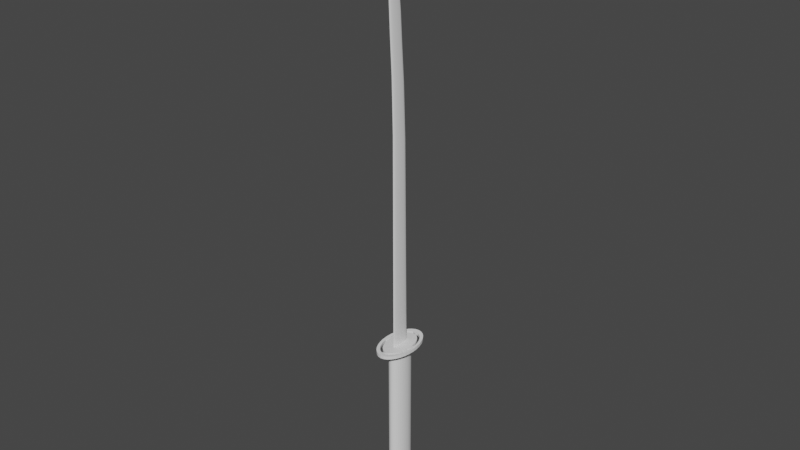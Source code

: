 # Source: Katana.blend  (saved by Blender 2.80.75; exported with 4.5.12 LTS)
import bpy
from mathutils import Matrix  # noqa: F401  (used for matrix-valued properties, if any)

bpy.ops.wm.read_factory_settings(use_empty=True)
scene = bpy.context.scene
scene.name = 'Scene'

# ---- collections
col_collection = bpy.data.collections.new('Collection'); scene.collection.children.link(col_collection)

# ---- world
world_world = bpy.data.worlds.new('World'); scene.world = world_world
world_world.use_nodes = True; world_world.node_tree.nodes.clear()
_N = world_world.node_tree.nodes; _L = world_world.node_tree.links
n0 = _N.new('ShaderNodeOutputWorld'); n0.name = 'World Output'; n0.location = (300, 300)
n1 = _N.new('ShaderNodeBackground'); n1.name = 'Background'; n1.location = (10, 300)
n1.inputs[0].default_value = (0.05088, 0.05088, 0.05088, 1.0)
_L.new(n1.outputs[0], n0.inputs[0])
n0.is_active_output = True
world_world.color = (0.05088, 0.05088, 0.05088)
world_world.use_sun_shadow = False
world_world.sun_shadow_jitter_overblur = 0.0

# ---- meshes
me_x = bpy.data.meshes.new('Цилиндр')
me_x.from_pydata([(0.0, 1.0, -1.0), (0.0, 1.0, 11.63), (0.1951, 0.9808, -1.0), (0.1951, 0.9808, 11.63), (0.3827, 0.9239, -1.0), (0.3827, 0.9239, 11.63), (0.5556, 0.8315, -1.0), (0.5556, 0.8315, 11.63), (0.7071, 0.7071, -1.0), (0.7071, 0.7071, 11.63), (0.8315, 0.5556, -1.0), (0.8315, 0.5556, 11.63), (0.9239, 0.3827, -1.0), (0.9239, 0.3827, 11.63), (0.9808, 0.1951, -1.0), (0.9808, 0.1951, 11.63), (1.0, 7.55e-08, -1.0), (1.0, 7.55e-08, 11.63), (0.9808, -0.1951, -1.0), (0.9808, -0.1951, 11.63), (0.9239, -0.3827, -1.0), (0.9239, -0.3827, 11.63), (0.8315, -0.5556, -1.0), (0.8315, -0.5556, 11.63), (0.7071, -0.7071, -1.0), (0.7071, -0.7071, 11.63), (0.5556, -0.8315, -1.0), (0.5556, -0.8315, 11.63), (0.3827, -0.9239, -1.0), (0.3827, -0.9239, 11.63), (0.1951, -0.9808, -1.0), (0.1951, -0.9808, 11.63), (-3.258e-07, -1.0, -1.0), (-3.258e-07, -1.0, 11.63), (-0.1951, -0.9808, -1.0), (-0.1951, -0.9808, 11.63), (-0.3827, -0.9239, -1.0), (-0.3827, -0.9239, 11.63), (-0.5556, -0.8315, -1.0), (-0.5556, -0.8315, 11.63), (-0.7071, -0.7071, -1.0), (-0.7071, -0.7071, 11.63), (-0.8315, -0.5556, -1.0), (-0.8315, -0.5556, 11.63), (-0.9239, -0.3827, -1.0), (-0.9239, -0.3827, 11.63), (-0.9808, -0.1951, -1.0), (-0.9808, -0.1951, 11.63), (-1.0, 9.656e-07, -1.0), (-1.0, 9.656e-07, 11.63), (-0.9808, 0.1951, -1.0), (-0.9808, 0.1951, 11.63), (-0.9239, 0.3827, -1.0), (-0.9239, 0.3827, 11.63), (-0.8315, 0.5556, -1.0), (-0.8315, 0.5556, 11.63), (-0.7071, 0.7071, -1.0), (-0.7071, 0.7071, 11.63), (-0.5556, 0.8315, -1.0), (-0.5556, 0.8315, 11.63), (-0.3827, 0.9239, -1.0), (-0.3827, 0.9239, 11.63), (-0.1951, 0.9808, -1.0), (-0.1951, 0.9808, 11.63), (4.011e-08, 1.0, -1.242), (0.1951, 0.9808, -1.242), (0.3827, 0.9239, -1.242), (0.5556, 0.8315, -1.242), (0.7071, 0.7071, -1.242), (0.8315, 0.5556, -1.242), (0.9239, 0.3827, -1.242), (0.9808, 0.1951, -1.242), (1.0, 7.55e-08, -1.242), (0.9808, -0.1951, -1.242), (0.9239, -0.3827, -1.242), (0.8315, -0.5556, -1.242), (0.7071, -0.7071, -1.242), (0.5556, -0.8315, -1.242), (0.3827, -0.9239, -1.242), (0.1951, -0.9808, -1.242), (-2.857e-07, -1.0, -1.242), (-0.1951, -0.9808, -1.242), (-0.3827, -0.9239, -1.242), (-0.5556, -0.8315, -1.242), (-0.7071, -0.7071, -1.242), (-0.8315, -0.5556, -1.242), (-0.9239, -0.3827, -1.242), (-0.9808, -0.1951, -1.242), (-1.0, 9.656e-07, -1.242), (-0.9808, 0.1951, -1.242), (-0.9239, 0.3827, -1.242), (-0.8315, 0.5556, -1.242), (-0.7071, 0.7071, -1.242), (-0.5556, 0.8315, -1.242), (-0.3827, 0.9239, -1.242), (-0.1951, 0.9808, -1.242), (0.0, 1.0, -1.0), (0.1951, 0.9808, -1.0), (0.3827, 0.9239, -1.0), (0.5556, 0.8315, -1.0), (0.7071, 0.7071, -1.0), (0.8315, 0.5556, -1.0), (0.9239, 0.3827, -1.0), (0.9808, 0.1951, -1.0), (1.0, 7.55e-08, -1.0), (0.9808, -0.1951, -1.0), (0.9239, -0.3827, -1.0), (0.8315, -0.5556, -1.0), (0.7071, -0.7071, -1.0), (0.5556, -0.8315, -1.0), (0.3827, -0.9239, -1.0), (0.1951, -0.9808, -1.0), (-3.258e-07, -1.0, -1.0), (-0.1951, -0.9808, -1.0), (-0.3827, -0.9239, -1.0), (-0.5556, -0.8315, -1.0), (-0.7071, -0.7071, -1.0), (-0.8315, -0.5556, -1.0), (-0.9239, -0.3827, -1.0), (-0.9808, -0.1951, -1.0), (-1.0, 9.656e-07, -1.0), (-0.9808, 0.1951, -1.0), (-0.9239, 0.3827, -1.0), (-0.8315, 0.5556, -1.0), (-0.7071, 0.7071, -1.0), (-0.5556, 0.8315, -1.0), (-0.3827, 0.9239, -1.0), (-0.1951, 0.9808, -1.0), (4.011e-08, 1.0, -1.242), (0.1951, 0.9808, -1.242), (0.3827, 0.9239, -1.242), (0.5556, 0.8315, -1.242), (0.7071, 0.7071, -1.242), (0.8315, 0.5556, -1.242), (0.9239, 0.3827, -1.242), (0.9808, 0.1951, -1.242), (1.0, 7.55e-08, -1.242), (0.9808, -0.1951, -1.242), (0.9239, -0.3827, -1.242), (0.8315, -0.5556, -1.242), (0.7071, -0.7071, -1.242), (0.5556, -0.8315, -1.242), (0.3827, -0.9239, -1.242), (0.1951, -0.9808, -1.242), (-2.857e-07, -1.0, -1.242), (-0.1951, -0.9808, -1.242), (-0.3827, -0.9239, -1.242), (-0.5556, -0.8315, -1.242), (-0.7071, -0.7071, -1.242), (-0.8315, -0.5556, -1.242), (-0.9239, -0.3827, -1.242), (-0.9808, -0.1951, -1.242), (-1.0, 9.656e-07, -1.242), (-0.9808, 0.1951, -1.242), (-0.9239, 0.3827, -1.242), (-0.8315, 0.5556, -1.242), (-0.7071, 0.7071, -1.242), (-0.5556, 0.8315, -1.242), (-0.3827, 0.9239, -1.242), (-0.1951, 0.9808, -1.242), (0.1951, 0.9808, 11.81), (1.977e-08, 1.0, 11.81), (0.3827, 0.9239, 11.81), (0.5556, 0.8315, 11.81), (0.7071, 0.7071, 11.81), (0.8315, 0.5556, 11.81), (0.9239, 0.3827, 11.81), (0.9808, 0.1951, 11.81), (1.0, 7.55e-08, 11.81), (0.9808, -0.1951, 11.81), (0.9239, -0.3827, 11.81), (0.8315, -0.5556, 11.81), (0.7071, -0.7071, 11.81), (0.5556, -0.8315, 11.81), (0.3827, -0.9239, 11.81), (0.1951, -0.9808, 11.81), (-3.061e-07, -1.0, 11.81), (-0.1951, -0.9808, 11.81), (-0.3827, -0.9239, 11.81), (-0.5556, -0.8315, 11.81), (-0.7071, -0.7071, 11.81), (-0.8315, -0.5556, 11.81), (-0.9239, -0.3827, 11.81), (-0.9808, -0.1951, 11.81), (-1.0, 9.656e-07, 11.81), (-0.9808, 0.1951, 11.81), (-0.9239, 0.3827, 11.81), (-0.8315, 0.5556, 11.81), (-0.7071, 0.7071, 11.81), (-0.5556, 0.8315, 11.81), (-0.3827, 0.9239, 11.81), (-0.1951, 0.9808, 11.81), (0.2955, 1.486, 11.63), (-3.955e-08, 1.515, 11.63), (0.5797, 1.4, 11.63), (0.8416, 1.26, 11.63), (1.071, 1.071, 11.63), (1.26, 0.8416, 11.63), (1.4, 0.5797, 11.63), (1.486, 0.2955, 11.63), (1.515, -5.039e-08, 11.63), (1.486, -0.2955, 11.63), (1.4, -0.5797, 11.63), (1.26, -0.8416, 11.63), (1.071, -1.071, 11.63), (0.8416, -1.26, 11.63), (0.5797, -1.4, 11.63), (0.2955, -1.486, 11.63), (-5.331e-07, -1.515, 11.63), (-0.2955, -1.486, 11.63), (-0.5797, -1.4, 11.63), (-0.8416, -1.26, 11.63), (-1.071, -1.071, 11.63), (-1.26, -0.8416, 11.63), (-1.4, -0.5797, 11.63), (-1.486, -0.2955, 11.63), (-1.515, 1.298e-06, 11.63), (-1.486, 0.2955, 11.63), (-1.4, 0.5797, 11.63), (-1.26, 0.8416, 11.63), (-1.071, 1.071, 11.63), (-0.8416, 1.26, 11.63), (-0.5797, 1.4, 11.63), (-0.2955, 1.486, 11.63), (-7.188e-09, 1.08, -0.9903), (0.2108, 1.06, -0.9903), (0.4134, 0.9982, -0.9903), (0.6002, 0.8983, -0.9903), (0.764, 0.764, -0.9903), (0.8983, 0.6002, -0.9903), (0.9982, 0.4134, -0.9903), (1.06, 0.2108, -0.9903), (1.08, 5.671e-08, -0.9903), (1.06, -0.2108, -0.9903), (0.9982, -0.4134, -0.9903), (0.8983, -0.6002, -0.9903), (0.764, -0.764, -0.9903), (0.6002, -0.8983, -0.9903), (0.4134, -0.9982, -0.9903), (0.2108, -1.06, -0.9903), (-3.592e-07, -1.08, -0.9903), (-0.2108, -1.06, -0.9903), (-0.4134, -0.9982, -0.9903), (-0.6002, -0.8983, -0.9903), (-0.764, -0.764, -0.9903), (-0.8983, -0.6002, -0.9903), (-0.9982, -0.4134, -0.9903), (-1.06, -0.2108, -0.9903), (-1.08, 1.018e-06, -0.9903), (-1.06, 0.2108, -0.9903), (-0.9982, 0.4134, -0.9903), (-0.8983, 0.6002, -0.9903), (-0.764, 0.764, -0.9903), (-0.6002, 0.8983, -0.9903), (-0.4134, 0.9982, -0.9903), (-0.2108, 1.06, -0.9903), (3.615e-08, 1.08, -1.251), (0.2108, 1.06, -1.251), (0.4134, 0.9982, -1.251), (0.6002, 0.8983, -1.251), (0.764, 0.764, -1.251), (0.8983, 0.6002, -1.251), (0.9982, 0.4134, -1.251), (1.06, 0.2108, -1.251), (1.08, 5.671e-08, -1.251), (1.06, -0.2108, -1.251), (0.9982, -0.4134, -1.251), (0.8983, -0.6002, -1.251), (0.764, -0.764, -1.251), (0.6002, -0.8983, -1.251), (0.4134, -0.9982, -1.251), (0.2108, -1.06, -1.251), (-3.159e-07, -1.08, -1.251), (-0.2108, -1.06, -1.251), (-0.4134, -0.9982, -1.251), (-0.6002, -0.8983, -1.251), (-0.764, -0.764, -1.251), (-0.8983, -0.6002, -1.251), (-0.9982, -0.4134, -1.251), (-1.06, -0.2108, -1.251), (-1.08, 1.018e-06, -1.251), (-1.06, 0.2108, -1.251), (-0.9982, 0.4134, -1.251), (-0.8983, 0.6002, -1.251), (-0.764, 0.764, -1.251), (-0.6002, 0.8983, -1.251), (-0.4134, 0.9982, -1.251), (-0.2108, 1.06, -1.251), (0.2955, 1.486, 11.81), (-9.596e-09, 1.515, 11.81), (0.5797, 1.4, 11.81), (0.8416, 1.26, 11.81), (1.071, 1.071, 11.81), (1.26, 0.8416, 11.81), (1.4, 0.5797, 11.81), (1.486, 0.2955, 11.81), (1.515, -5.039e-08, 11.81), (1.486, -0.2955, 11.81), (1.4, -0.5797, 11.81), (1.26, -0.8416, 11.81), (1.071, -1.071, 11.81), (0.8416, -1.26, 11.81), (0.5797, -1.4, 11.81), (0.2955, -1.486, 11.81), (-5.032e-07, -1.515, 11.81), (-0.2955, -1.486, 11.81), (-0.5797, -1.4, 11.81), (-0.8416, -1.26, 11.81), (-1.071, -1.071, 11.81), (-1.26, -0.8416, 11.81), (-1.4, -0.5797, 11.81), (-1.486, -0.2955, 11.81), (-1.515, 1.298e-06, 11.81), (-1.486, 0.2955, 11.81), (-1.4, 0.5797, 11.81), (-1.26, 0.8416, 11.81), (-1.071, 1.071, 11.81), (-0.8416, 1.26, 11.81), (-0.5797, 1.4, 11.81), (-0.2955, 1.486, 11.81), (0.3397, 1.708, 11.62), (-6.051e-08, 1.741, 11.62), (0.6664, 1.609, 11.62), (0.9675, 1.448, 11.62), (1.231, 1.231, 11.62), (1.448, 0.9675, 11.62), (1.609, 0.6664, 11.62), (1.708, 0.3397, 11.62), (1.741, -9.444e-08, 11.62), (1.708, -0.3397, 11.62), (1.609, -0.6664, 11.62), (1.448, -0.9675, 11.62), (1.231, -1.231, 11.62), (0.9675, -1.448, 11.62), (0.6664, -1.609, 11.62), (0.3397, -1.708, 11.62), (-6.279e-07, -1.741, 11.62), (-0.3397, -1.708, 11.62), (-0.6664, -1.609, 11.62), (-0.9675, -1.448, 11.62), (-1.231, -1.231, 11.62), (-1.448, -0.9675, 11.62), (-1.609, -0.6664, 11.62), (-1.708, -0.3397, 11.62), (-1.741, 1.456e-06, 11.62), (-1.708, 0.3397, 11.62), (-1.609, 0.6664, 11.62), (-1.448, 0.9675, 11.62), (-1.231, 1.231, 11.62), (-0.9675, 1.448, 11.62), (-0.6664, 1.609, 11.62), (-0.3397, 1.708, 11.62), (0.3397, 1.708, 11.82), (-2.608e-08, 1.741, 11.82), (0.6664, 1.609, 11.82), (0.9675, 1.448, 11.82), (1.231, 1.231, 11.82), (1.448, 0.9675, 11.82), (1.609, 0.6664, 11.82), (1.708, 0.3397, 11.82), (1.741, -9.444e-08, 11.82), (1.708, -0.3397, 11.82), (1.609, -0.6664, 11.82), (1.448, -0.9675, 11.82), (1.231, -1.231, 11.82), (0.9675, -1.448, 11.82), (0.6664, -1.609, 11.82), (0.3397, -1.708, 11.82), (-5.935e-07, -1.741, 11.82), (-0.3397, -1.708, 11.82), (-0.6664, -1.609, 11.82), (-0.9675, -1.448, 11.82), (-1.231, -1.231, 11.82), (-1.448, -0.9675, 11.82), (-1.609, -0.6664, 11.82), (-1.708, -0.3397, 11.82), (-1.741, 1.456e-06, 11.82), (-1.708, 0.3397, 11.82), (-1.609, 0.6664, 11.82), (-1.448, 0.9675, 11.82), (-1.231, 1.231, 11.82), (-0.9675, 1.448, 11.82), (-0.6664, 1.609, 11.82), (-0.3397, 1.708, 11.82), (0.4005, 2.014, 11.6), (-9e-08, 2.053, 11.6), (0.7857, 1.897, 11.6), (1.141, 1.707, 11.6), (1.452, 1.452, 11.6), (1.707, 1.141, 11.6), (1.897, 0.7857, 11.6), (2.014, 0.4005, 11.6), (2.053, -1.823e-07, 11.6), (2.014, -0.4005, 11.6), (1.897, -0.7857, 11.6), (1.707, -1.141, 11.6), (1.452, -1.452, 11.6), (1.141, -1.707, 11.6), (0.7857, -1.897, 11.6), (0.4005, -2.014, 11.6), (-7.59e-07, -2.053, 11.6), (-0.4005, -2.014, 11.6), (-0.7857, -1.897, 11.6), (-1.141, -1.707, 11.6), (-1.452, -1.452, 11.6), (-1.707, -1.141, 11.6), (-1.897, -0.7857, 11.6), (-2.014, -0.4005, 11.6), (-2.053, 1.645e-06, 11.6), (-2.014, 0.4005, 11.6), (-1.897, 0.7857, 11.6), (-1.707, 1.141, 11.6), (-1.452, 1.452, 11.6), (-1.141, 1.707, 11.6), (-0.7856, 1.897, 11.6), (-0.4005, 2.014, 11.6), (0.4005, 2.014, 11.84), (-4.941e-08, 2.053, 11.84), (0.7857, 1.897, 11.84), (1.141, 1.707, 11.84), (1.452, 1.452, 11.84), (1.707, 1.141, 11.84), (1.897, 0.7857, 11.84), (2.014, 0.4005, 11.84), (2.053, -1.823e-07, 11.84), (2.014, -0.4005, 11.84), (1.897, -0.7857, 11.84), (1.707, -1.141, 11.84), (1.452, -1.452, 11.84), (1.141, -1.707, 11.84), (0.7857, -1.897, 11.84), (0.4005, -2.014, 11.84), (-7.184e-07, -2.053, 11.84), (-0.4005, -2.014, 11.84), (-0.7857, -1.897, 11.84), (-1.141, -1.707, 11.84), (-1.452, -1.452, 11.84), (-1.707, -1.141, 11.84), (-1.897, -0.7857, 11.84), (-2.014, -0.4005, 11.84), (-2.053, 1.645e-06, 11.84), (-2.014, 0.4005, 11.84), (-1.897, 0.7857, 11.84), (-1.707, 1.141, 11.84), (-1.452, 1.452, 11.84), (-1.141, 1.707, 11.84), (-0.7856, 1.897, 11.84), (-0.4005, 2.014, 11.84), (0.03466, 0.6759, 11.81), (1.225e-07, 0.6891, 11.81), (0.06799, 0.6367, 11.81), (0.0987, 0.573, 11.81), (0.1256, 0.4873, 11.81), (0.1477, 0.3829, 11.81), (0.1641, 0.2637, 11.81), (0.1742, 0.1344, 11.81), (0.1777, 1.441e-07, 11.81), (0.1742, -0.1344, 11.81), (0.1641, -0.2637, 11.81), (0.1477, -0.3829, 11.81), (0.1256, -0.4873, 11.81), (0.0987, -0.573, 11.81), (0.06799, -0.6367, 11.81), (0.03466, -0.6759, 11.81), (6.458e-08, -0.6891, 11.81), (-0.03466, -0.6759, 11.81), (-0.06799, -0.6367, 11.81), (-0.0987, -0.573, 11.81), (-0.1256, -0.4873, 11.81), (-0.1477, -0.3829, 11.81), (-0.1641, -0.2637, 11.81), (-0.1742, -0.1344, 11.81), (-0.1777, 7.575e-07, 11.81), (-0.1742, 0.1344, 11.81), (-0.1641, 0.2637, 11.81), (-0.1477, 0.3829, 11.81), (-0.1256, 0.4873, 11.81), (-0.0987, 0.573, 11.81), (-0.06799, 0.6367, 11.81), (-0.03466, 0.6759, 11.81), (0.03466, 0.6759, 11.81), (1.225e-07, 0.6891, 11.81), (0.06799, 0.6367, 11.81), (0.0987, 0.573, 11.81), (0.1256, 0.4873, 11.81), (0.1477, 0.3829, 11.81), (0.1641, 0.2637, 11.81), (0.1742, 0.1344, 11.81), (0.1777, 1.441e-07, 11.81), (0.1742, -0.1344, 11.81), (0.1641, -0.2637, 11.81), (0.1477, -0.3829, 11.81), (0.1256, -0.4873, 11.81), (0.0987, -0.573, 11.81), (0.06799, -0.6367, 11.81), (0.03466, -0.6759, 11.81), (6.458e-08, -0.6891, 11.81), (-0.03466, -0.6759, 11.81), (-0.06799, -0.6367, 11.81), (-0.0987, -0.573, 11.81), (-0.1256, -0.4873, 11.81), (-0.1477, -0.3829, 11.81), (-0.1641, -0.2637, 11.81), (-0.1742, -0.1344, 11.81), (-0.1777, 7.575e-07, 11.81), (-0.1742, 0.1344, 11.81), (-0.1641, 0.2637, 11.81), (-0.1477, 0.3829, 11.81), (-0.1256, 0.4873, 11.81), (-0.0987, 0.573, 11.81), (-0.06799, 0.6367, 11.81), (-0.03466, 0.6759, 11.81), (0.03488, -0.6219, 41.88), (0.0002245, -0.617, 41.87), (0.06821, -0.6364, 41.98), (0.09893, -0.6599, 42.04), (0.1258, -0.6915, 42.12), (0.1479, -0.7301, 42.21), (0.1644, -0.8346, 42.42), (0.1745, -0.9353, 42.55), (0.1779, -1.04, 42.63), (0.1745, -1.145, 42.72), (0.1644, -1.245, 42.8), (0.1479, -1.338, 42.87), (0.1258, -1.419, 42.94), (0.09893, -1.486, 42.99), (0.06821, -1.536, 43.03), (0.03488, -1.566, 43.06), (0.0002244, -1.629, 43.11), (-0.03444, -1.566, 43.06), (-0.06776, -1.536, 43.03), (-0.09848, -1.486, 42.99), (-0.1254, -1.419, 42.94), (-0.1475, -1.338, 42.87), (-0.1639, -1.245, 42.8), (-0.174, -1.145, 42.72), (-0.1774, -1.04, 42.63), (-0.174, -0.9353, 42.55), (-0.1639, -0.8346, 42.42), (-0.1475, -0.7301, 42.21), (-0.1254, -0.6915, 42.12), (-0.09848, -0.6599, 42.04), (-0.06776, -0.6364, 41.98), (-0.03443, -0.6219, 41.88), (-0.03455, -0.6504, 27.43), (-0.06787, -0.6155, 27.42), (0.1257, 0.3685, 26.96), (0.1478, 0.297, 27.01), (-0.03455, 0.4976, 26.84), (0.0001123, 0.5067, 26.84), (-0.09859, -0.5589, 27.4), (0.1642, 0.1852, 27.12), (-0.1255, -0.4827, 27.37), (0.1744, 0.07024, 27.18), (-0.1476, -0.3898, 27.34), (0.1778, -0.04932, 27.22), (-0.164, -0.2838, 27.3), (0.1744, -0.1689, 27.26), (-0.1741, -0.1689, 27.26), (0.1642, -0.2838, 27.3), (-0.1775, -0.04932, 27.22), (0.1478, -0.3898, 27.34), (-0.1741, 0.07024, 27.18), (0.1257, -0.4827, 27.37), (-0.164, 0.1852, 27.12), (0.09881, -0.5589, 27.4), (-0.1476, 0.297, 27.01), (0.0681, -0.6155, 27.42), (0.03477, 0.4976, 26.84), (-0.1255, 0.3685, 26.96), (0.03477, -0.6504, 27.43), (0.0681, 0.4708, 26.89), (-0.09859, 0.4272, 26.92), (0.0001122, -0.6883, 27.46), (0.09881, 0.4272, 26.92), (-0.06787, 0.4708, 26.89), (-0.03452, -0.7424, 31.31), (0.1258, 0.2407, 30.73), (-0.03452, 0.3551, 30.58), (-0.06785, -0.7086, 31.3), (0.1479, 0.1774, 30.79), (0.0001402, 0.3631, 30.57), (-0.09856, -0.6537, 31.27), (0.1643, 0.0674, 30.92), (-0.1255, -0.5798, 31.24), (0.1744, -0.04402, 31.0), (-0.1476, -0.4898, 31.2), (0.1778, -0.1599, 31.05), (-0.164, -0.3872, 31.15), (0.1744, -0.2757, 31.1), (-0.1741, -0.2757, 31.1), (0.1643, -0.3872, 31.15), (-0.1775, -0.1599, 31.05), (0.1479, -0.4898, 31.2), (-0.1741, -0.04401, 31.0), (0.1258, -0.5798, 31.24), (-0.164, 0.0674, 30.92), (0.09884, -0.6537, 31.27), (-0.1476, 0.1774, 30.79), (0.06813, -0.7086, 31.3), (0.0348, 0.3551, 30.58), (-0.1255, 0.2407, 30.73), (0.0348, -0.7424, 31.31), (0.06813, 0.3313, 30.64), (-0.09856, 0.2927, 30.68), (0.0001401, -0.7864, 31.34), (0.09884, 0.2927, 30.68), (-0.06785, 0.3313, 30.64), (-0.0345, -0.8818, 33.91), (0.1258, 0.07736, 33.24), (-0.0345, 0.1818, 33.07), (-0.06783, -0.8487, 33.89), (0.1479, 0.01952, 33.31), (0.0001588, 0.1892, 33.07), (-0.09854, -0.795, 33.86), (0.1643, -0.08929, 33.46), (-0.1255, -0.7227, 33.82), (0.1744, -0.1983, 33.55), (-0.1476, -0.6346, 33.78), (0.1778, -0.3117, 33.61), (-0.164, -0.5342, 33.72), (0.1744, -0.4251, 33.67), (-0.1741, -0.4251, 33.67), (0.1643, -0.5342, 33.72), (-0.1775, -0.3117, 33.61), (0.1479, -0.6346, 33.78), (-0.1741, -0.1983, 33.55), (0.1258, -0.7227, 33.82), (-0.164, -0.08929, 33.46), (0.09886, -0.795, 33.86), (-0.1476, 0.01952, 33.31), (0.06815, -0.8487, 33.89), (0.03482, 0.1818, 33.07), (-0.1255, 0.07736, 33.24), (0.03482, -0.8818, 33.91), (0.06815, 0.1601, 33.14), (-0.09854, 0.1248, 33.19), (0.0001587, -0.9299, 33.94), (0.09886, 0.1248, 33.19), (-0.06783, 0.1601, 33.14), (-0.03449, -0.9794, 36.02), (0.1258, -0.03968, 35.29), (-0.03449, 0.05675, 35.1), (-0.06781, -0.9469, 36.0), (0.1479, -0.09308, 35.36), (0.0001739, 0.06352, 35.1), (-0.09853, -0.8941, 35.97), (0.1643, -0.2009, 35.53), (-0.1254, -0.8231, 35.93), (0.1744, -0.308, 35.62), (-0.1475, -0.7366, 35.88), (0.1778, -0.4194, 35.69), (-0.164, -0.6379, 35.82), (0.1744, -0.5308, 35.75), (-0.1741, -0.5308, 35.75), (0.1643, -0.6379, 35.82), (-0.1775, -0.4194, 35.69), (0.1479, -0.7366, 35.88), (-0.1741, -0.308, 35.62), (0.1258, -0.8231, 35.93), (-0.164, -0.2009, 35.53), (0.09888, -0.8941, 35.97), (-0.1475, -0.09308, 35.36), (0.06816, -0.9469, 36.0), (0.03483, 0.05675, 35.1), (-0.1254, -0.03968, 35.29), (0.03483, -0.9794, 36.02), (0.06816, 0.0367, 35.18), (-0.09853, 0.004139, 35.23), (0.0001739, -1.031, 36.06), (0.09888, 0.004138, 35.23), (-0.06781, 0.0367, 35.18)], [], [(0, 1, 3, 2), (2, 3, 5, 4), (4, 5, 7, 6), (6, 7, 9, 8), (8, 9, 11, 10), (10, 11, 13, 12), (12, 13, 15, 14), (14, 15, 17, 16), (16, 17, 19, 18), (18, 19, 21, 20), (20, 21, 23, 22), (22, 23, 25, 24), (24, 25, 27, 26), (26, 27, 29, 28), (28, 29, 31, 30), (30, 31, 33, 32), (32, 33, 35, 34), (34, 35, 37, 36), (36, 37, 39, 38), (38, 39, 41, 40), (40, 41, 43, 42), (42, 43, 45, 44), (44, 45, 47, 46), (46, 47, 49, 48), (48, 49, 51, 50), (50, 51, 53, 52), (52, 53, 55, 54), (54, 55, 57, 56), (56, 57, 59, 58), (58, 59, 61, 60), (178, 179, 307, 306), (60, 61, 63, 62), (62, 63, 1, 0), (44, 46, 119, 118), (64, 65, 66, 67, 68, 69, 70, 71, 72, 73, 74, 75, 76, 77, 78, 79, 80, 81, 82, 83, 84, 85, 86, 87, 88, 89, 90, 91, 92, 93, 94, 95), (88, 87, 151, 152), (26, 28, 110, 109), (87, 86, 150, 151), (8, 10, 101, 100), (60, 62, 127, 126), (86, 85, 149, 150), (42, 44, 118, 117), (85, 84, 148, 149), (24, 26, 109, 108), (84, 83, 147, 148), (6, 8, 100, 99), (58, 60, 126, 125), (83, 82, 146, 147), (40, 42, 117, 116), (82, 81, 145, 146), (22, 24, 108, 107), (81, 80, 144, 145), (4, 6, 99, 98), (56, 58, 125, 124), (80, 79, 143, 144), (38, 40, 116, 115), (79, 78, 142, 143), (20, 22, 107, 106), (78, 77, 141, 142), (2, 4, 98, 97), (54, 56, 124, 123), (77, 76, 140, 141), (36, 38, 115, 114), (76, 75, 139, 140), (18, 20, 106, 105), (75, 74, 138, 139), (140, 139, 267, 268), (177, 178, 306, 305), (139, 138, 266, 267), (33, 31, 207, 208), (176, 177, 305, 304), (138, 137, 265, 266), (175, 176, 304, 303), (137, 136, 264, 265), (174, 175, 303, 302), (136, 135, 263, 264), (31, 29, 206, 207), (173, 174, 302, 301), (135, 134, 262, 263), (1, 63, 223, 193), (172, 173, 301, 300), (134, 133, 261, 262), (171, 172, 300, 299), (133, 132, 260, 261), (29, 27, 205, 206), (170, 171, 299, 298), (132, 131, 259, 260), (63, 61, 222, 223), (169, 170, 298, 297), (131, 130, 258, 259), (168, 169, 297, 296), (130, 129, 257, 258), (27, 25, 204, 205), (167, 168, 296, 295), (129, 128, 256, 257), (61, 59, 221, 222), (166, 167, 295, 294), (127, 96, 224, 255), (89, 88, 152, 153), (62, 0, 96, 127), (10, 12, 102, 101), (90, 89, 153, 154), (28, 30, 111, 110), (91, 90, 154, 155), (65, 64, 128, 129), (46, 48, 120, 119), (92, 91, 155, 156), (66, 65, 129, 130), (12, 14, 103, 102), (93, 92, 156, 157), (67, 66, 130, 131), (30, 32, 112, 111), (94, 93, 157, 158), (68, 67, 131, 132), (48, 50, 121, 120), (95, 94, 158, 159), (69, 68, 132, 133), (14, 16, 104, 103), (64, 95, 159, 128), (70, 69, 133, 134), (32, 34, 113, 112), (71, 70, 134, 135), (50, 52, 122, 121), (72, 71, 135, 136), (16, 18, 105, 104), (73, 72, 136, 137), (34, 36, 114, 113), (0, 2, 97, 96), (74, 73, 137, 138), (52, 54, 123, 122), (160, 161, 449, 448), (165, 166, 294, 293), (126, 127, 255, 254), (25, 23, 203, 204), (164, 165, 293, 292), (125, 126, 254, 253), (59, 57, 220, 221), (163, 164, 292, 291), (124, 125, 253, 252), (162, 163, 291, 290), (123, 124, 252, 251), (160, 162, 290, 288), (23, 21, 202, 203), (122, 123, 251, 250), (57, 55, 219, 220), (161, 160, 288, 289), (121, 122, 250, 249), (120, 121, 249, 248), (21, 19, 201, 202), (119, 120, 248, 247), (55, 53, 218, 219), (118, 119, 247, 246), (117, 118, 246, 245), (19, 17, 200, 201), (116, 117, 245, 244), (53, 51, 217, 218), (115, 116, 244, 243), (114, 115, 243, 242), (17, 15, 199, 200), (113, 114, 242, 241), (51, 49, 216, 217), (112, 113, 241, 240), (193, 289, 288, 192), (228, 229, 261, 260), (237, 238, 270, 269), (246, 247, 279, 278), (224, 225, 257, 256), (255, 224, 256, 287), (233, 234, 266, 265), (242, 243, 275, 274), (251, 252, 284, 283), (229, 230, 262, 261), (238, 239, 271, 270), (247, 248, 280, 279), (225, 226, 258, 257), (234, 235, 267, 266), (243, 244, 276, 275), (252, 253, 285, 284), (230, 231, 263, 262), (239, 240, 272, 271), (248, 249, 281, 280), (226, 227, 259, 258), (235, 236, 268, 267), (244, 245, 277, 276), (253, 254, 286, 285), (231, 232, 264, 263), (240, 241, 273, 272), (249, 250, 282, 281), (227, 228, 260, 259), (236, 237, 269, 268), (245, 246, 278, 277), (254, 255, 287, 286), (232, 233, 265, 264), (241, 242, 274, 273), (250, 251, 283, 282), (223, 319, 289, 193), (222, 318, 319, 223), (221, 317, 318, 222), (220, 316, 317, 221), (219, 315, 316, 220), (218, 314, 315, 219), (217, 313, 314, 218), (313, 376, 375, 312), (215, 311, 312, 216), (214, 310, 311, 215), (213, 309, 310, 214), (212, 308, 309, 213), (211, 307, 308, 212), (210, 306, 307, 211), (209, 305, 306, 210), (208, 304, 305, 209), (207, 303, 304, 208), (303, 369, 368, 302), (205, 301, 302, 206), (204, 300, 301, 205), (203, 299, 300, 204), (202, 298, 299, 203), (201, 297, 298, 202), (297, 360, 359, 296), (199, 295, 296, 200), (198, 294, 295, 199), (197, 293, 294, 198), (196, 292, 293, 197), (195, 291, 292, 196), (194, 290, 291, 195), (290, 353, 383, 288), (141, 140, 268, 269), (179, 180, 308, 307), (35, 33, 208, 209), (142, 141, 269, 270), (180, 181, 309, 308), (143, 142, 270, 271), (181, 182, 310, 309), (3, 1, 193, 192), (144, 143, 271, 272), (182, 183, 311, 310), (37, 35, 209, 210), (145, 144, 272, 273), (183, 184, 312, 311), (146, 145, 273, 274), (184, 185, 313, 312), (147, 146, 274, 275), (185, 186, 314, 313), (39, 37, 210, 211), (5, 3, 192, 194), (148, 147, 275, 276), (186, 187, 315, 314), (96, 97, 225, 224), (149, 148, 276, 277), (187, 188, 316, 315), (97, 98, 226, 225), (150, 149, 277, 278), (188, 189, 317, 316), (41, 39, 211, 212), (98, 99, 227, 226), (7, 5, 194, 195), (151, 150, 278, 279), (189, 190, 318, 317), (99, 100, 228, 227), (152, 151, 279, 280), (190, 191, 319, 318), (100, 101, 229, 228), (153, 152, 280, 281), (191, 161, 289, 319), (43, 41, 212, 213), (101, 102, 230, 229), (9, 7, 195, 196), (154, 153, 281, 282), (102, 103, 231, 230), (155, 154, 282, 283), (103, 104, 232, 231), (156, 155, 283, 284), (45, 43, 213, 214), (104, 105, 233, 232), (11, 9, 196, 197), (157, 156, 284, 285), (105, 106, 234, 233), (158, 157, 285, 286), (106, 107, 235, 234), (159, 158, 286, 287), (47, 45, 214, 215), (107, 108, 236, 235), (13, 11, 197, 198), (128, 159, 287, 256), (108, 109, 237, 236), (109, 110, 238, 237), (49, 47, 215, 216), (110, 111, 239, 238), (15, 13, 198, 199), (111, 112, 240, 239), (347, 346, 410, 411), (372, 373, 437, 436), (346, 345, 409, 410), (371, 372, 436, 435), (345, 344, 408, 409), (370, 371, 435, 434), (344, 343, 407, 408), (369, 370, 434, 433), (343, 342, 406, 407), (368, 369, 433, 432), (342, 341, 405, 406), (367, 368, 432, 431), (341, 340, 404, 405), (366, 367, 431, 430), (340, 339, 403, 404), (365, 366, 430, 429), (339, 338, 402, 403), (364, 365, 429, 428), (338, 337, 401, 402), (363, 364, 428, 427), (337, 336, 400, 401), (362, 363, 427, 426), (336, 335, 399, 400), (361, 362, 426, 425), (335, 334, 398, 399), (360, 361, 425, 424), (334, 333, 397, 398), (359, 360, 424, 423), (333, 332, 396, 397), (358, 359, 423, 422), (332, 331, 395, 396), (357, 358, 422, 421), (320, 352, 353, 321), (322, 354, 352, 320), (323, 355, 354, 322), (324, 356, 355, 323), (325, 357, 356, 324), (326, 358, 357, 325), (327, 359, 358, 326), (201, 328, 360, 297), (329, 361, 360, 328), (330, 362, 361, 329), (331, 363, 362, 330), (332, 364, 363, 331), (333, 365, 364, 332), (334, 366, 365, 333), (335, 367, 366, 334), (336, 368, 367, 335), (207, 337, 369, 303), (338, 370, 369, 337), (339, 371, 370, 338), (340, 372, 371, 339), (341, 373, 372, 340), (342, 374, 373, 341), (343, 375, 374, 342), (217, 344, 376, 313), (345, 377, 376, 344), (346, 378, 377, 345), (347, 379, 378, 346), (348, 380, 379, 347), (349, 381, 380, 348), (350, 382, 381, 349), (351, 383, 382, 350), (194, 321, 353, 290), (408, 407, 439, 440), (386, 384, 416, 418), (395, 394, 426, 427), (404, 403, 435, 436), (413, 412, 444, 445), (391, 390, 422, 423), (400, 399, 431, 432), (409, 408, 440, 441), (387, 386, 418, 419), (396, 395, 427, 428), (405, 404, 436, 437), (414, 413, 445, 446), (392, 391, 423, 424), (401, 400, 432, 433), (410, 409, 441, 442), (388, 387, 419, 420), (397, 396, 428, 429), (406, 405, 437, 438), (415, 414, 446, 447), (393, 392, 424, 425), (402, 401, 433, 434), (411, 410, 442, 443), (389, 388, 420, 421), (398, 397, 429, 430), (407, 406, 438, 439), (384, 385, 417, 416), (385, 415, 447, 417), (394, 393, 425, 426), (403, 402, 434, 435), (412, 411, 443, 444), (390, 389, 421, 422), (399, 398, 430, 431), (320, 321, 385, 384), (373, 374, 438, 437), (348, 347, 411, 412), (322, 320, 384, 386), (374, 375, 439, 438), (349, 348, 412, 413), (323, 322, 386, 387), (375, 376, 440, 439), (350, 349, 413, 414), (324, 323, 387, 388), (376, 377, 441, 440), (351, 350, 414, 415), (325, 324, 388, 389), (377, 378, 442, 441), (321, 351, 415, 385), (326, 325, 389, 390), (378, 379, 443, 442), (353, 352, 416, 417), (327, 326, 390, 391), (379, 380, 444, 443), (352, 354, 418, 416), (328, 327, 391, 392), (380, 381, 445, 444), (354, 355, 419, 418), (329, 328, 392, 393), (381, 382, 446, 445), (355, 356, 420, 419), (330, 329, 393, 394), (382, 383, 447, 446), (356, 357, 421, 420), (331, 330, 394, 395), (383, 353, 417, 447), (288, 383, 351, 192), (192, 351, 321, 194), (302, 368, 336, 206), (206, 336, 337, 207), (312, 375, 343, 216), (216, 343, 344, 217), (296, 359, 327, 200), (200, 327, 328, 201), (460, 459, 491, 492), (188, 187, 475, 476), (175, 174, 462, 463), (162, 160, 448, 450), (189, 188, 476, 477), (176, 175, 463, 464), (163, 162, 450, 451), (190, 189, 477, 478), (177, 176, 464, 465), (164, 163, 451, 452), (191, 190, 478, 479), (178, 177, 465, 466), (165, 164, 452, 453), (161, 191, 479, 449), (179, 178, 466, 467), (166, 165, 453, 454), (180, 179, 467, 468), (167, 166, 454, 455), (181, 180, 468, 469), (168, 167, 455, 456), (182, 181, 469, 470), (169, 168, 456, 457), (183, 182, 470, 471), (170, 169, 457, 458), (184, 183, 471, 472), (171, 170, 458, 459), (185, 184, 472, 473), (172, 171, 459, 460), (186, 185, 473, 474), (173, 172, 460, 461), (187, 186, 474, 475), (174, 173, 461, 462), (643, 640, 529, 530), (474, 473, 505, 506), (461, 460, 492, 493), (475, 474, 506, 507), (462, 461, 493, 494), (448, 449, 481, 480), (476, 475, 507, 508), (463, 462, 494, 495), (450, 448, 480, 482), (477, 476, 508, 509), (464, 463, 495, 496), (451, 450, 482, 483), (478, 477, 509, 510), (465, 464, 496, 497), (452, 451, 483, 484), (479, 478, 510, 511), (466, 465, 497, 498), (453, 452, 484, 485), (449, 479, 511, 481), (467, 466, 498, 499), (454, 453, 485, 486), (468, 467, 499, 500), (455, 454, 486, 487), (469, 468, 500, 501), (456, 455, 487, 488), (470, 469, 501, 502), (457, 456, 488, 489), (471, 470, 502, 503), (458, 457, 489, 490), (472, 471, 503, 504), (459, 458, 490, 491), (473, 472, 504, 505), (512, 513, 543, 542, 541, 540, 539, 538, 537, 536, 535, 534, 533, 532, 531, 530, 529, 528, 527, 526, 525, 524, 523, 522, 521, 520, 519, 518, 517, 516, 515, 514), (644, 641, 516, 517), (645, 642, 543, 513), (646, 643, 530, 531), (647, 644, 517, 518), (648, 646, 531, 532), (649, 647, 518, 519), (650, 648, 532, 533), (651, 649, 519, 520), (652, 650, 533, 534), (653, 651, 520, 521), (654, 652, 534, 535), (655, 653, 521, 522), (656, 654, 535, 536), (657, 655, 522, 523), (658, 656, 536, 537), (659, 657, 523, 524), (660, 658, 537, 538), (661, 659, 524, 525), (662, 660, 538, 539), (663, 661, 525, 526), (664, 645, 513, 512), (665, 662, 539, 540), (666, 663, 526, 527), (667, 664, 512, 514), (668, 665, 540, 541), (669, 666, 527, 528), (670, 667, 514, 515), (671, 668, 541, 542), (640, 669, 528, 529), (641, 670, 515, 516), (642, 671, 542, 543), (511, 510, 575, 548), (484, 483, 574, 546), (497, 496, 573, 544), (510, 509, 572, 575), (483, 482, 571, 574), (496, 495, 570, 573), (509, 508, 569, 572), (482, 480, 568, 571), (495, 494, 567, 570), (508, 507, 566, 569), (480, 481, 549, 568), (494, 493, 565, 567), (507, 506, 564, 566), (493, 492, 563, 565), (506, 505, 562, 564), (492, 491, 561, 563), (505, 504, 560, 562), (491, 490, 559, 561), (504, 503, 558, 560), (490, 489, 557, 559), (503, 502, 556, 558), (489, 488, 555, 557), (502, 501, 554, 556), (488, 487, 553, 555), (501, 500, 552, 554), (487, 486, 551, 553), (500, 499, 550, 552), (486, 485, 547, 551), (499, 498, 545, 550), (481, 511, 548, 549), (485, 484, 546, 547), (498, 497, 544, 545), (548, 575, 607, 578), (546, 574, 606, 577), (544, 573, 605, 576), (575, 572, 604, 607), (574, 571, 603, 606), (573, 570, 602, 605), (572, 569, 601, 604), (571, 568, 600, 603), (570, 567, 599, 602), (569, 566, 598, 601), (568, 549, 581, 600), (567, 565, 597, 599), (566, 564, 596, 598), (565, 563, 595, 597), (564, 562, 594, 596), (563, 561, 593, 595), (562, 560, 592, 594), (561, 559, 591, 593), (560, 558, 590, 592), (559, 557, 589, 591), (558, 556, 588, 590), (557, 555, 587, 589), (556, 554, 586, 588), (555, 553, 585, 587), (554, 552, 584, 586), (553, 551, 583, 585), (552, 550, 582, 584), (551, 547, 580, 583), (550, 545, 579, 582), (549, 548, 578, 581), (547, 546, 577, 580), (545, 544, 576, 579), (578, 607, 639, 610), (577, 606, 638, 609), (576, 605, 637, 608), (607, 604, 636, 639), (606, 603, 635, 638), (605, 602, 634, 637), (604, 601, 633, 636), (603, 600, 632, 635), (602, 599, 631, 634), (601, 598, 630, 633), (600, 581, 613, 632), (599, 597, 629, 631), (598, 596, 628, 630), (597, 595, 627, 629), (596, 594, 626, 628), (595, 593, 625, 627), (594, 592, 624, 626), (593, 591, 623, 625), (592, 590, 622, 624), (591, 589, 621, 623), (590, 588, 620, 622), (589, 587, 619, 621), (588, 586, 618, 620), (587, 585, 617, 619), (586, 584, 616, 618), (585, 583, 615, 617), (584, 582, 614, 616), (583, 580, 612, 615), (582, 579, 611, 614), (581, 578, 610, 613), (580, 577, 609, 612), (579, 576, 608, 611), (610, 639, 671, 642), (609, 638, 670, 641), (608, 637, 669, 640), (639, 636, 668, 671), (638, 635, 667, 670), (637, 634, 666, 669), (636, 633, 665, 668), (635, 632, 664, 667), (634, 631, 663, 666), (633, 630, 662, 665), (632, 613, 645, 664), (631, 629, 661, 663), (630, 628, 660, 662), (629, 627, 659, 661), (628, 626, 658, 660), (627, 625, 657, 659), (626, 624, 656, 658), (625, 623, 655, 657), (624, 622, 654, 656), (623, 621, 653, 655), (622, 620, 652, 654), (621, 619, 651, 653), (620, 618, 650, 652), (619, 617, 649, 651), (618, 616, 648, 650), (617, 615, 647, 649), (616, 614, 646, 648), (615, 612, 644, 647), (614, 611, 643, 646), (613, 610, 642, 645), (612, 609, 641, 644), (611, 608, 640, 643)])
_uv = me_x.uv_layers.new(name='UVКарта')
_uv.uv.foreach_set('vector', [1.0, 0.5, 1.0, 1.0, 0.9688, 1.0, 0.9688, 0.5, 0.9688, 0.5, 0.9688, 1.0, 0.9375, 1.0, 0.9375, 0.5, 0.9375, 0.5, 0.9375, 1.0, 0.9062, 1.0, 0.9062, 0.5, 0.9062, 0.5, 0.9062, 1.0, 0.875, 1.0, 0.875, 0.5, 0.875, 0.5, 0.875, 1.0, 0.8438, 1.0, 0.8438, 0.5, 0.8438, 0.5, 0.8438, 1.0, 0.8125, 1.0, 0.8125, 0.5, 0.8125, 0.5, 0.8125, 1.0, 0.7812, 1.0, 0.7812, 0.5, 0.7812, 0.5, 0.7812, 1.0, 0.75, 1.0, 0.75, 0.5, 0.75, 0.5, 0.75, 1.0, 0.7188, 1.0, 0.7188, 0.5, 0.7188, 0.5, 0.7188, 1.0, 0.6875, 1.0, 0.6875, 0.5, 0.6875, 0.5, 0.6875, 1.0, 0.6562, 1.0, 0.6562, 0.5, 0.6562, 0.5, 0.6562, 1.0, 0.625, 1.0, 0.625, 0.5, 0.625, 0.5, 0.625, 1.0, 0.5938, 1.0, 0.5938, 0.5, 0.5938, 0.5, 0.5938, 1.0, 0.5625, 1.0, 0.5625, 0.5, 0.5625, 0.5, 0.5625, 1.0, 0.5312, 1.0, 0.5312, 0.5, 0.5312, 0.5, 0.5312, 1.0, 0.5, 1.0, 0.5, 0.5, 0.5, 0.5, 0.5, 1.0, 0.4688, 1.0, 0.4688, 0.5, 0.4688, 0.5, 0.4688, 1.0, 0.4375, 1.0, 0.4375, 0.5, 0.4375, 0.5, 0.4375, 1.0, 0.4062, 1.0, 0.4062, 0.5, 0.4062, 0.5, 0.4062, 1.0, 0.375, 1.0, 0.375, 0.5, 0.375, 0.5, 0.375, 1.0, 0.3438, 1.0, 0.3438, 0.5, 0.3438, 0.5, 0.3438, 1.0, 0.3125, 1.0, 0.3125, 0.5, 0.3125, 0.5, 0.3125, 1.0, 0.2812, 1.0, 0.2812, 0.5, 0.2812, 0.5, 0.2812, 1.0, 0.25, 1.0, 0.25, 0.5, 0.25, 0.5, 0.25, 1.0, 0.2188, 1.0, 0.2188, 0.5, 0.2188, 0.5, 0.2188, 1.0, 0.1875, 1.0, 0.1875, 0.5, 0.1875, 0.5, 0.1875, 1.0, 0.1562, 1.0, 0.1562, 0.5, 0.1562, 0.5, 0.1562, 1.0, 0.125, 1.0, 0.125, 0.5, 0.125, 0.5, 0.125, 1.0, 0.09375, 1.0, 0.09375, 0.5, 0.09375, 0.5, 0.09375, 1.0, 0.0625, 1.0, 0.0625, 0.5, 0.1582, 0.02827, 0.1167, 0.05045, 0.1167, 0.05045, 0.1582, 0.02827, 0.0625, 0.5, 0.0625, 1.0, 0.03125, 1.0, 0.03125, 0.5, 0.03125, 0.5, 0.03125, 1.0, 0.0, 1.0, 0.0, 0.5, 0.3125, 0.5, 0.2812, 0.5, 0.2812, 0.5, 0.3125, 0.5, 0.75, 0.49, 0.7968, 0.4854, 0.8418, 0.4717, 0.8833, 0.4496, 0.9197, 0.4197, 0.9496, 0.3833, 0.9717, 0.3418, 0.9854, 0.2968, 0.99, 0.25, 0.9854, 0.2032, 0.9717, 0.1582, 0.9496, 0.1167, 0.9197, 0.08029, 0.8833, 0.05045, 0.8418, 0.02827, 0.7968, 0.01461, 0.75, 0.01, 0.7032, 0.01461, 0.6582, 0.02827, 0.6167, 0.05045, 0.5803, 0.08029, 0.5504, 0.1167, 0.5283, 0.1582, 0.5146, 0.2032, 0.51, 0.25, 0.5146, 0.2968, 0.5283, 0.3418, 0.5504, 0.3833, 0.5803, 0.4197, 0.6167, 0.4496, 0.6582, 0.4717, 0.7032, 0.4854, 0.51, 0.25, 0.5146, 0.2032, 0.5146, 0.2032, 0.51, 0.25, 0.5938, 0.5, 0.5625, 0.5, 0.5625, 0.5, 0.5938, 0.5, 0.5146, 0.2032, 0.5283, 0.1582, 0.5283, 0.1582, 0.5146, 0.2032, 0.875, 0.5, 0.8438, 0.5, 0.8438, 0.5, 0.875, 0.5, 0.0625, 0.5, 0.03125, 0.5, 0.03125, 0.5, 0.0625, 0.5, 0.5283, 0.1582, 0.5504, 0.1167, 0.5504, 0.1167, 0.5283, 0.1582, 0.3438, 0.5, 0.3125, 0.5, 0.3125, 0.5, 0.3438, 0.5, 0.5504, 0.1167, 0.5803, 0.08029, 0.5803, 0.08029, 0.5504, 0.1167, 0.625, 0.5, 0.5938, 0.5, 0.5938, 0.5, 0.625, 0.5, 0.5803, 0.08029, 0.6167, 0.05045, 0.6167, 0.05045, 0.5803, 0.08029, 0.9062, 0.5, 0.875, 0.5, 0.875, 0.5, 0.9062, 0.5, 0.09375, 0.5, 0.0625, 0.5, 0.0625, 0.5, 0.09375, 0.5, 0.6167, 0.05045, 0.6582, 0.02827, 0.6582, 0.02827, 0.6167, 0.05045, 0.375, 0.5, 0.3438, 0.5, 0.3438, 0.5, 0.375, 0.5, 0.6582, 0.02827, 0.7032, 0.01461, 0.7032, 0.01461, 0.6582, 0.02827, 0.6562, 0.5, 0.625, 0.5, 0.625, 0.5, 0.6562, 0.5, 0.7032, 0.01461, 0.75, 0.01, 0.75, 0.01, 0.7032, 0.01461, 0.9375, 0.5, 0.9062, 0.5, 0.9062, 0.5, 0.9375, 0.5, 0.125, 0.5, 0.09375, 0.5, 0.09375, 0.5, 0.125, 0.5, 0.75, 0.01, 0.7968, 0.01461, 0.7968, 0.01461, 0.75, 0.01, 0.4062, 0.5, 0.375, 0.5, 0.375, 0.5, 0.4062, 0.5, 0.7968, 0.01461, 0.8418, 0.02827, 0.8418, 0.02827, 0.7968, 0.01461, 0.6875, 0.5, 0.6562, 0.5, 0.6562, 0.5, 0.6875, 0.5, 0.8418, 0.02827, 0.8833, 0.05045, 0.8833, 0.05045, 0.8418, 0.02827, 0.9688, 0.5, 0.9375, 0.5, 0.9375, 0.5, 0.9688, 0.5, 0.1562, 0.5, 0.125, 0.5, 0.125, 0.5, 0.1562, 0.5, 0.8833, 0.05045, 0.9197, 0.08029, 0.9197, 0.08029, 0.8833, 0.05045, 0.4375, 0.5, 0.4062, 0.5, 0.4062, 0.5, 0.4375, 0.5, 0.9197, 0.08029, 0.9496, 0.1167, 0.9496, 0.1167, 0.9197, 0.08029, 0.7188, 0.5, 0.6875, 0.5, 0.6875, 0.5, 0.7188, 0.5, 0.9496, 0.1167, 0.9717, 0.1582, 0.9717, 0.1582, 0.9496, 0.1167, 0.9197, 0.08029, 0.9496, 0.1167, 0.9496, 0.1167, 0.9197, 0.08029, 0.2032, 0.01461, 0.1582, 0.02827, 0.1582, 0.02827, 0.2032, 0.01461, 0.9496, 0.1167, 0.9717, 0.1582, 0.9717, 0.1582, 0.9496, 0.1167, 0.5, 1.0, 0.5312, 1.0, 0.5312, 1.0, 0.5, 1.0, 0.25, 0.01, 0.2032, 0.01461, 0.2032, 0.01461, 0.25, 0.01, 0.9717, 0.1582, 0.9854, 0.2032, 0.9854, 0.2032, 0.9717, 0.1582, 0.2968, 0.01461, 0.25, 0.01, 0.25, 0.01, 0.2968, 0.01461, 0.9854, 0.2032, 0.99, 0.25, 0.99, 0.25, 0.9854, 0.2032, 0.3418, 0.02827, 0.2968, 0.01461, 0.2968, 0.01461, 0.3418, 0.02827, 0.99, 0.25, 0.9854, 0.2968, 0.9854, 0.2968, 0.99, 0.25, 0.5312, 1.0, 0.5625, 1.0, 0.5625, 1.0, 0.5312, 1.0, 0.3833, 0.05045, 0.3418, 0.02827, 0.3418, 0.02827, 0.3833, 0.05045, 0.9854, 0.2968, 0.9717, 0.3418, 0.9717, 0.3418, 0.9854, 0.2968, 0.0, 1.0, 0.03125, 1.0, 0.03125, 1.0, 0.0, 1.0, 0.4197, 0.08029, 0.3833, 0.05045, 0.3833, 0.05045, 0.4197, 0.08029, 0.9717, 0.3418, 0.9496, 0.3833, 0.9496, 0.3833, 0.9717, 0.3418, 0.4496, 0.1167, 0.4197, 0.08029, 0.4197, 0.08029, 0.4496, 0.1167, 0.9496, 0.3833, 0.9197, 0.4197, 0.9197, 0.4197, 0.9496, 0.3833, 0.5625, 1.0, 0.5938, 1.0, 0.5938, 1.0, 0.5625, 1.0, 0.4717, 0.1582, 0.4496, 0.1167, 0.4496, 0.1167, 0.4717, 0.1582, 0.9197, 0.4197, 0.8833, 0.4496, 0.8833, 0.4496, 0.9197, 0.4197, 0.03125, 1.0, 0.0625, 1.0, 0.0625, 1.0, 0.03125, 1.0, 0.4854, 0.2032, 0.4717, 0.1582, 0.4717, 0.1582, 0.4854, 0.2032, 0.8833, 0.4496, 0.8418, 0.4717, 0.8418, 0.4717, 0.8833, 0.4496, 0.49, 0.25, 0.4854, 0.2032, 0.4854, 0.2032, 0.49, 0.25, 0.8418, 0.4717, 0.7968, 0.4854, 0.7968, 0.4854, 0.8418, 0.4717, 0.5938, 1.0, 0.625, 1.0, 0.625, 1.0, 0.5938, 1.0, 0.4854, 0.2968, 0.49, 0.25, 0.49, 0.25, 0.4854, 0.2968, 0.7968, 0.4854, 0.75, 0.49, 0.75, 0.49, 0.7968, 0.4854, 0.0625, 1.0, 0.09375, 1.0, 0.09375, 1.0, 0.0625, 1.0, 0.4717, 0.3418, 0.4854, 0.2968, 0.4854, 0.2968, 0.4717, 0.3418, 0.03125, 0.5, 0.0, 0.5, 0.0, 0.5, 0.03125, 0.5, 0.5146, 0.2968, 0.51, 0.25, 0.51, 0.25, 0.5146, 0.2968, 0.03125, 0.5, 0.0, 0.5, 0.0, 0.5, 0.03125, 0.5, 0.8438, 0.5, 0.8125, 0.5, 0.8125, 0.5, 0.8438, 0.5, 0.5283, 0.3418, 0.5146, 0.2968, 0.5146, 0.2968, 0.5283, 0.3418, 0.5625, 0.5, 0.5312, 0.5, 0.5312, 0.5, 0.5625, 0.5, 0.5504, 0.3833, 0.5283, 0.3418, 0.5283, 0.3418, 0.5504, 0.3833, 0.7968, 0.4854, 0.75, 0.49, 0.75, 0.49, 0.7968, 0.4854, 0.2812, 0.5, 0.25, 0.5, 0.25, 0.5, 0.2812, 0.5, 0.5803, 0.4197, 0.5504, 0.3833, 0.5504, 0.3833, 0.5803, 0.4197, 0.8418, 0.4717, 0.7968, 0.4854, 0.7968, 0.4854, 0.8418, 0.4717, 0.8125, 0.5, 0.7812, 0.5, 0.7812, 0.5, 0.8125, 0.5, 0.6167, 0.4496, 0.5803, 0.4197, 0.5803, 0.4197, 0.6167, 0.4496, 0.8833, 0.4496, 0.8418, 0.4717, 0.8418, 0.4717, 0.8833, 0.4496, 0.5312, 0.5, 0.5, 0.5, 0.5, 0.5, 0.5312, 0.5, 0.6582, 0.4717, 0.6167, 0.4496, 0.6167, 0.4496, 0.6582, 0.4717, 0.9197, 0.4197, 0.8833, 0.4496, 0.8833, 0.4496, 0.9197, 0.4197, 0.25, 0.5, 0.2188, 0.5, 0.2188, 0.5, 0.25, 0.5, 0.7032, 0.4854, 0.6582, 0.4717, 0.6582, 0.4717, 0.7032, 0.4854, 0.9496, 0.3833, 0.9197, 0.4197, 0.9197, 0.4197, 0.9496, 0.3833, 0.7812, 0.5, 0.75, 0.5, 0.75, 0.5, 0.7812, 0.5, 0.75, 0.49, 0.7032, 0.4854, 0.7032, 0.4854, 0.75, 0.49, 0.9717, 0.3418, 0.9496, 0.3833, 0.9496, 0.3833, 0.9717, 0.3418, 0.5, 0.5, 0.4688, 0.5, 0.4688, 0.5, 0.5, 0.5, 0.9854, 0.2968, 0.9717, 0.3418, 0.9717, 0.3418, 0.9854, 0.2968, 0.2188, 0.5, 0.1875, 0.5, 0.1875, 0.5, 0.2188, 0.5, 0.99, 0.25, 0.9854, 0.2968, 0.9854, 0.2968, 0.99, 0.25, 0.75, 0.5, 0.7188, 0.5, 0.7188, 0.5, 0.75, 0.5, 0.9854, 0.2032, 0.99, 0.25, 0.99, 0.25, 0.9854, 0.2032, 0.4688, 0.5, 0.4375, 0.5, 0.4375, 0.5, 0.4688, 0.5, 1.0, 0.5, 0.9688, 0.5, 0.9688, 0.5, 1.0, 0.5, 0.9717, 0.1582, 0.9854, 0.2032, 0.9854, 0.2032, 0.9717, 0.1582, 0.1875, 0.5, 0.1562, 0.5, 0.1562, 0.5, 0.1875, 0.5, 0.2968, 0.4854, 0.25, 0.49, 0.25, 0.49, 0.2968, 0.4854, 0.4496, 0.3833, 0.4717, 0.3418, 0.4717, 0.3418, 0.4496, 0.3833, 0.0625, 0.5, 0.03125, 0.5, 0.03125, 0.5, 0.0625, 0.5, 0.625, 1.0, 0.6562, 1.0, 0.6562, 1.0, 0.625, 1.0, 0.4197, 0.4197, 0.4496, 0.3833, 0.4496, 0.3833, 0.4197, 0.4197, 0.09375, 0.5, 0.0625, 0.5, 0.0625, 0.5, 0.09375, 0.5, 0.09375, 1.0, 0.125, 1.0, 0.125, 1.0, 0.09375, 1.0, 0.3833, 0.4496, 0.4197, 0.4197, 0.4197, 0.4197, 0.3833, 0.4496, 0.125, 0.5, 0.09375, 0.5, 0.09375, 0.5, 0.125, 0.5, 0.3418, 0.4717, 0.3833, 0.4496, 0.3833, 0.4496, 0.3418, 0.4717, 0.1562, 0.5, 0.125, 0.5, 0.125, 0.5, 0.1562, 0.5, 0.2968, 0.4854, 0.3418, 0.4717, 0.3418, 0.4717, 0.2968, 0.4854, 0.6562, 1.0, 0.6875, 1.0, 0.6875, 1.0, 0.6562, 1.0, 0.1875, 0.5, 0.1562, 0.5, 0.1562, 0.5, 0.1875, 0.5, 0.125, 1.0, 0.1562, 1.0, 0.1562, 1.0, 0.125, 1.0, 0.25, 0.49, 0.2968, 0.4854, 0.2968, 0.4854, 0.25, 0.49, 0.2188, 0.5, 0.1875, 0.5, 0.1875, 0.5, 0.2188, 0.5, 0.25, 0.5, 0.2188, 0.5, 0.2188, 0.5, 0.25, 0.5, 0.6875, 1.0, 0.7188, 1.0, 0.7188, 1.0, 0.6875, 1.0, 0.2812, 0.5, 0.25, 0.5, 0.25, 0.5, 0.2812, 0.5, 0.1562, 1.0, 0.1875, 1.0, 0.1875, 1.0, 0.1562, 1.0, 0.3125, 0.5, 0.2812, 0.5, 0.2812, 0.5, 0.3125, 0.5, 0.3438, 0.5, 0.3125, 0.5, 0.3125, 0.5, 0.3438, 0.5, 0.7188, 1.0, 0.75, 1.0, 0.75, 1.0, 0.7188, 1.0, 0.375, 0.5, 0.3438, 0.5, 0.3438, 0.5, 0.375, 0.5, 0.1875, 1.0, 0.2188, 1.0, 0.2188, 1.0, 0.1875, 1.0, 0.4062, 0.5, 0.375, 0.5, 0.375, 0.5, 0.4062, 0.5, 0.4375, 0.5, 0.4062, 0.5, 0.4062, 0.5, 0.4375, 0.5, 0.75, 1.0, 0.7812, 1.0, 0.7812, 1.0, 0.75, 1.0, 0.4688, 0.5, 0.4375, 0.5, 0.4375, 0.5, 0.4688, 0.5, 0.2188, 1.0, 0.25, 1.0, 0.25, 1.0, 0.2188, 1.0, 0.5, 0.5, 0.4688, 0.5, 0.4688, 0.5, 0.5, 0.5, 0.25, 0.49, 0.2968, 0.4854, 0.9688, 1.0, 1.0, 1.0, 0.875, 0.5, 0.8438, 0.5, 0.8438, 0.5, 0.875, 0.5, 0.5938, 0.5, 0.5625, 0.5, 0.5625, 0.5, 0.5938, 0.5, 0.3125, 0.5, 0.2812, 0.5, 0.2812, 0.5, 0.3125, 0.5, 1.0, 0.5, 0.9688, 0.5, 0.9688, 0.5, 1.0, 0.5, 0.03125, 0.5, 0.0, 0.5, 0.0, 0.5, 0.03125, 0.5, 0.7188, 0.5, 0.6875, 0.5, 0.6875, 0.5, 0.7188, 0.5, 0.4375, 0.5, 0.4062, 0.5, 0.4062, 0.5, 0.4375, 0.5, 0.1562, 0.5, 0.125, 0.5, 0.125, 0.5, 0.1562, 0.5, 0.8438, 0.5, 0.8125, 0.5, 0.8125, 0.5, 0.8438, 0.5, 0.5625, 0.5, 0.5312, 0.5, 0.5312, 0.5, 0.5625, 0.5, 0.2812, 0.5, 0.25, 0.5, 0.25, 0.5, 0.2812, 0.5, 0.9688, 0.5, 0.9375, 0.5, 0.9375, 0.5, 0.9688, 0.5, 0.6875, 0.5, 0.6562, 0.5, 0.6562, 0.5, 0.6875, 0.5, 0.4062, 0.5, 0.375, 0.5, 0.375, 0.5, 0.4062, 0.5, 0.125, 0.5, 0.09375, 0.5, 0.09375, 0.5, 0.125, 0.5, 0.8125, 0.5, 0.7812, 0.5, 0.7812, 0.5, 0.8125, 0.5, 0.5312, 0.5, 0.5, 0.5, 0.5, 0.5, 0.5312, 0.5, 0.25, 0.5, 0.2188, 0.5, 0.2188, 0.5, 0.25, 0.5, 0.9375, 0.5, 0.9062, 0.5, 0.9062, 0.5, 0.9375, 0.5, 0.6562, 0.5, 0.625, 0.5, 0.625, 0.5, 0.6562, 0.5, 0.375, 0.5, 0.3438, 0.5, 0.3438, 0.5, 0.375, 0.5, 0.09375, 0.5, 0.0625, 0.5, 0.0625, 0.5, 0.09375, 0.5, 0.7812, 0.5, 0.75, 0.5, 0.75, 0.5, 0.7812, 0.5, 0.5, 0.5, 0.4688, 0.5, 0.4688, 0.5, 0.5, 0.5, 0.2188, 0.5, 0.1875, 0.5, 0.1875, 0.5, 0.2188, 0.5, 0.9062, 0.5, 0.875, 0.5, 0.875, 0.5, 0.9062, 0.5, 0.625, 0.5, 0.5938, 0.5, 0.5938, 0.5, 0.625, 0.5, 0.3438, 0.5, 0.3125, 0.5, 0.3125, 0.5, 0.3438, 0.5, 0.0625, 0.5, 0.03125, 0.5, 0.03125, 0.5, 0.0625, 0.5, 0.75, 0.5, 0.7188, 0.5, 0.7188, 0.5, 0.75, 0.5, 0.4688, 0.5, 0.4375, 0.5, 0.4375, 0.5, 0.4688, 0.5, 0.1875, 0.5, 0.1562, 0.5, 0.1562, 0.5, 0.1875, 0.5, 0.2032, 0.4854, 0.25, 0.49, 0.0, 1.0, 0.03125, 1.0, 0.1582, 0.4717, 0.2032, 0.4854, 0.03125, 1.0, 0.0625, 1.0, 0.1167, 0.4496, 0.1582, 0.4717, 0.0625, 1.0, 0.09375, 1.0, 0.08029, 0.4197, 0.1167, 0.4496, 0.09375, 1.0, 0.125, 1.0, 0.05045, 0.3833, 0.08029, 0.4197, 0.125, 1.0, 0.1562, 1.0, 0.02827, 0.3418, 0.05045, 0.3833, 0.1562, 1.0, 0.1875, 1.0, 0.01461, 0.2968, 0.02827, 0.3418, 0.1875, 1.0, 0.2188, 1.0, 0.01, 0.25, 0.01461, 0.2032, 0.01, 0.25, 0.01461, 0.2968, 0.01461, 0.2032, 0.01, 0.25, 0.25, 1.0, 0.2812, 1.0, 0.02827, 0.1582, 0.01461, 0.2032, 0.2812, 1.0, 0.3125, 1.0, 0.05045, 0.1167, 0.02827, 0.1582, 0.3125, 1.0, 0.3438, 1.0, 0.08029, 0.08029, 0.05045, 0.1167, 0.3438, 1.0, 0.375, 1.0, 0.1167, 0.05045, 0.08029, 0.08029, 0.375, 1.0, 0.4062, 1.0, 0.1582, 0.02827, 0.1167, 0.05045, 0.4062, 1.0, 0.4375, 1.0, 0.2032, 0.01461, 0.1582, 0.02827, 0.4375, 1.0, 0.4688, 1.0, 0.25, 0.01, 0.2032, 0.01461, 0.4688, 1.0, 0.5, 1.0, 0.2968, 0.01461, 0.25, 0.01, 0.5, 1.0, 0.5312, 1.0, 0.2032, 0.01461, 0.25, 0.01, 0.3418, 0.02827, 0.2968, 0.01461, 0.3833, 0.05045, 0.3418, 0.02827, 0.5625, 1.0, 0.5938, 1.0, 0.4197, 0.08029, 0.3833, 0.05045, 0.5938, 1.0, 0.625, 1.0, 0.4496, 0.1167, 0.4197, 0.08029, 0.625, 1.0, 0.6562, 1.0, 0.4717, 0.1582, 0.4496, 0.1167, 0.6562, 1.0, 0.6875, 1.0, 0.4854, 0.2032, 0.4717, 0.1582, 0.6875, 1.0, 0.7188, 1.0, 0.49, 0.25, 0.4854, 0.2968, 0.49, 0.25, 0.4854, 0.2032, 0.4854, 0.2968, 0.49, 0.25, 0.75, 1.0, 0.7812, 1.0, 0.4717, 0.3418, 0.4854, 0.2968, 0.7812, 1.0, 0.8125, 1.0, 0.4496, 0.3833, 0.4717, 0.3418, 0.8125, 1.0, 0.8438, 1.0, 0.4197, 0.4197, 0.4496, 0.3833, 0.8438, 1.0, 0.875, 1.0, 0.3833, 0.4496, 0.4197, 0.4197, 0.875, 1.0, 0.9062, 1.0, 0.3418, 0.4717, 0.3833, 0.4496, 0.9062, 1.0, 0.9375, 1.0, 0.25, 0.49, 0.2032, 0.4854, 0.2968, 0.4854, 0.3418, 0.4717, 0.8833, 0.05045, 0.9197, 0.08029, 0.9197, 0.08029, 0.8833, 0.05045, 0.1167, 0.05045, 0.08029, 0.08029, 0.08029, 0.08029, 0.1167, 0.05045, 0.4688, 1.0, 0.5, 1.0, 0.5, 1.0, 0.4688, 1.0, 0.8418, 0.02827, 0.8833, 0.05045, 0.8833, 0.05045, 0.8418, 0.02827, 0.08029, 0.08029, 0.05045, 0.1167, 0.05045, 0.1167, 0.08029, 0.08029, 0.7968, 0.01461, 0.8418, 0.02827, 0.8418, 0.02827, 0.7968, 0.01461, 0.05045, 0.1167, 0.02827, 0.1582, 0.02827, 0.1582, 0.05045, 0.1167, 0.9688, 1.0, 1.0, 1.0, 1.0, 1.0, 0.9688, 1.0, 0.75, 0.01, 0.7968, 0.01461, 0.7968, 0.01461, 0.75, 0.01, 0.02827, 0.1582, 0.01461, 0.2032, 0.01461, 0.2032, 0.02827, 0.1582, 0.4375, 1.0, 0.4688, 1.0, 0.4688, 1.0, 0.4375, 1.0, 0.7032, 0.01461, 0.75, 0.01, 0.75, 0.01, 0.7032, 0.01461, 0.01461, 0.2032, 0.01, 0.25, 0.01, 0.25, 0.01461, 0.2032, 0.6582, 0.02827, 0.7032, 0.01461, 0.7032, 0.01461, 0.6582, 0.02827, 0.01, 0.25, 0.01461, 0.2968, 0.01461, 0.2968, 0.01, 0.25, 0.6167, 0.05045, 0.6582, 0.02827, 0.6582, 0.02827, 0.6167, 0.05045, 0.01461, 0.2968, 0.02827, 0.3418, 0.02827, 0.3418, 0.01461, 0.2968, 0.4062, 1.0, 0.4375, 1.0, 0.4375, 1.0, 0.4062, 1.0, 0.9375, 1.0, 0.9688, 1.0, 0.9688, 1.0, 0.9375, 1.0, 0.5803, 0.08029, 0.6167, 0.05045, 0.6167, 0.05045, 0.5803, 0.08029, 0.02827, 0.3418, 0.05045, 0.3833, 0.05045, 0.3833, 0.02827, 0.3418, 1.0, 0.5, 0.9688, 0.5, 0.9688, 0.5, 1.0, 0.5, 0.5504, 0.1167, 0.5803, 0.08029, 0.5803, 0.08029, 0.5504, 0.1167, 0.05045, 0.3833, 0.08029, 0.4197, 0.08029, 0.4197, 0.05045, 0.3833, 0.9688, 0.5, 0.9375, 0.5, 0.9375, 0.5, 0.9688, 0.5, 0.5283, 0.1582, 0.5504, 0.1167, 0.5504, 0.1167, 0.5283, 0.1582, 0.08029, 0.4197, 0.1167, 0.4496, 0.1167, 0.4496, 0.08029, 0.4197, 0.375, 1.0, 0.4062, 1.0, 0.4062, 1.0, 0.375, 1.0, 0.9375, 0.5, 0.9062, 0.5, 0.9062, 0.5, 0.9375, 0.5, 0.9062, 1.0, 0.9375, 1.0, 0.9375, 1.0, 0.9062, 1.0, 0.5146, 0.2032, 0.5283, 0.1582, 0.5283, 0.1582, 0.5146, 0.2032, 0.1167, 0.4496, 0.1582, 0.4717, 0.1582, 0.4717, 0.1167, 0.4496, 0.9062, 0.5, 0.875, 0.5, 0.875, 0.5, 0.9062, 0.5, 0.51, 0.25, 0.5146, 0.2032, 0.5146, 0.2032, 0.51, 0.25, 0.1582, 0.4717, 0.2032, 0.4854, 0.2032, 0.4854, 0.1582, 0.4717, 0.875, 0.5, 0.8438, 0.5, 0.8438, 0.5, 0.875, 0.5, 0.5146, 0.2968, 0.51, 0.25, 0.51, 0.25, 0.5146, 0.2968, 0.2032, 0.4854, 0.25, 0.49, 0.25, 0.49, 0.2032, 0.4854, 0.3438, 1.0, 0.375, 1.0, 0.375, 1.0, 0.3438, 1.0, 0.8438, 0.5, 0.8125, 0.5, 0.8125, 0.5, 0.8438, 0.5, 0.875, 1.0, 0.9062, 1.0, 0.9062, 1.0, 0.875, 1.0, 0.5283, 0.3418, 0.5146, 0.2968, 0.5146, 0.2968, 0.5283, 0.3418, 0.8125, 0.5, 0.7812, 0.5, 0.7812, 0.5, 0.8125, 0.5, 0.5504, 0.3833, 0.5283, 0.3418, 0.5283, 0.3418, 0.5504, 0.3833, 0.7812, 0.5, 0.75, 0.5, 0.75, 0.5, 0.7812, 0.5, 0.5803, 0.4197, 0.5504, 0.3833, 0.5504, 0.3833, 0.5803, 0.4197, 0.3125, 1.0, 0.3438, 1.0, 0.3438, 1.0, 0.3125, 1.0, 0.75, 0.5, 0.7188, 0.5, 0.7188, 0.5, 0.75, 0.5, 0.8438, 1.0, 0.875, 1.0, 0.875, 1.0, 0.8438, 1.0, 0.6167, 0.4496, 0.5803, 0.4197, 0.5803, 0.4197, 0.6167, 0.4496, 0.7188, 0.5, 0.6875, 0.5, 0.6875, 0.5, 0.7188, 0.5, 0.6582, 0.4717, 0.6167, 0.4496, 0.6167, 0.4496, 0.6582, 0.4717, 0.6875, 0.5, 0.6562, 0.5, 0.6562, 0.5, 0.6875, 0.5, 0.7032, 0.4854, 0.6582, 0.4717, 0.6582, 0.4717, 0.7032, 0.4854, 0.2812, 1.0, 0.3125, 1.0, 0.3125, 1.0, 0.2812, 1.0, 0.6562, 0.5, 0.625, 0.5, 0.625, 0.5, 0.6562, 0.5, 0.8125, 1.0, 0.8438, 1.0, 0.8438, 1.0, 0.8125, 1.0, 0.75, 0.49, 0.7032, 0.4854, 0.7032, 0.4854, 0.75, 0.49, 0.625, 0.5, 0.5938, 0.5, 0.5938, 0.5, 0.625, 0.5, 0.5938, 0.5, 0.5625, 0.5, 0.5625, 0.5, 0.5938, 0.5, 0.25, 1.0, 0.2812, 1.0, 0.2812, 1.0, 0.25, 1.0, 0.5625, 0.5, 0.5312, 0.5, 0.5312, 0.5, 0.5625, 0.5, 0.7812, 1.0, 0.8125, 1.0, 0.8125, 1.0, 0.7812, 1.0, 0.5312, 0.5, 0.5, 0.5, 0.5, 0.5, 0.5312, 0.5, 0.1562, 1.0, 0.1875, 1.0, 0.1875, 1.0, 0.1562, 1.0, 0.08029, 0.08029, 0.05045, 0.1167, 0.05045, 0.1167, 0.08029, 0.08029, 0.1875, 1.0, 0.2188, 1.0, 0.2188, 1.0, 0.1875, 1.0, 0.1167, 0.05045, 0.08029, 0.08029, 0.08029, 0.08029, 0.1167, 0.05045, 0.2188, 1.0, 0.25, 1.0, 0.25, 1.0, 0.2188, 1.0, 0.1582, 0.02827, 0.1167, 0.05045, 0.1167, 0.05045, 0.1582, 0.02827, 0.25, 1.0, 0.2812, 1.0, 0.2812, 1.0, 0.25, 1.0, 0.2032, 0.01461, 0.1582, 0.02827, 0.1582, 0.02827, 0.2032, 0.01461, 0.2812, 1.0, 0.3125, 1.0, 0.3125, 1.0, 0.2812, 1.0, 0.25, 0.01, 0.2032, 0.01461, 0.2032, 0.01461, 0.25, 0.01, 0.3125, 1.0, 0.3438, 1.0, 0.3438, 1.0, 0.3125, 1.0, 0.2968, 0.01461, 0.25, 0.01, 0.25, 0.01, 0.2968, 0.01461, 0.3438, 1.0, 0.375, 1.0, 0.375, 1.0, 0.3438, 1.0, 0.3418, 0.02827, 0.2968, 0.01461, 0.2968, 0.01461, 0.3418, 0.02827, 0.375, 1.0, 0.4062, 1.0, 0.4062, 1.0, 0.375, 1.0, 0.3833, 0.05045, 0.3418, 0.02827, 0.3418, 0.02827, 0.3833, 0.05045, 0.4062, 1.0, 0.4375, 1.0, 0.4375, 1.0, 0.4062, 1.0, 0.4197, 0.08029, 0.3833, 0.05045, 0.3833, 0.05045, 0.4197, 0.08029, 0.4375, 1.0, 0.4688, 1.0, 0.4688, 1.0, 0.4375, 1.0, 0.4496, 0.1167, 0.4197, 0.08029, 0.4197, 0.08029, 0.4496, 0.1167, 0.4688, 1.0, 0.5, 1.0, 0.5, 1.0, 0.4688, 1.0, 0.4717, 0.1582, 0.4496, 0.1167, 0.4496, 0.1167, 0.4717, 0.1582, 0.5, 1.0, 0.5312, 1.0, 0.5312, 1.0, 0.5, 1.0, 0.4854, 0.2032, 0.4717, 0.1582, 0.4717, 0.1582, 0.4854, 0.2032, 0.5312, 1.0, 0.5625, 1.0, 0.5625, 1.0, 0.5312, 1.0, 0.49, 0.25, 0.4854, 0.2032, 0.4854, 0.2032, 0.49, 0.25, 0.5625, 1.0, 0.5938, 1.0, 0.5938, 1.0, 0.5625, 1.0, 0.4854, 0.2968, 0.49, 0.25, 0.49, 0.25, 0.4854, 0.2968, 0.5938, 1.0, 0.625, 1.0, 0.625, 1.0, 0.5938, 1.0, 0.4717, 0.3418, 0.4854, 0.2968, 0.4854, 0.2968, 0.4717, 0.3418, 0.625, 1.0, 0.6562, 1.0, 0.6562, 1.0, 0.625, 1.0, 0.4496, 0.3833, 0.4717, 0.3418, 0.4717, 0.3418, 0.4496, 0.3833, 0.2968, 0.4854, 0.25, 0.49, 1.0, 1.0, 0.9688, 1.0, 0.3418, 0.4717, 0.2968, 0.4854, 0.9688, 1.0, 0.9375, 1.0, 0.3833, 0.4496, 0.3418, 0.4717, 0.9375, 1.0, 0.9062, 1.0, 0.4197, 0.4197, 0.3833, 0.4496, 0.9062, 1.0, 0.875, 1.0, 0.4496, 0.3833, 0.4197, 0.4197, 0.875, 1.0, 0.8438, 1.0, 0.4717, 0.3418, 0.4496, 0.3833, 0.8438, 1.0, 0.8125, 1.0, 0.4854, 0.2968, 0.4717, 0.3418, 0.8125, 1.0, 0.7812, 1.0, 0.7188, 1.0, 0.75, 1.0, 0.4717, 0.1582, 0.4854, 0.2032, 0.4854, 0.2032, 0.49, 0.25, 0.75, 1.0, 0.7188, 1.0, 0.4717, 0.1582, 0.4854, 0.2032, 0.7188, 1.0, 0.6875, 1.0, 0.4496, 0.1167, 0.4717, 0.1582, 0.6875, 1.0, 0.6562, 1.0, 0.4197, 0.08029, 0.4496, 0.1167, 0.6562, 1.0, 0.625, 1.0, 0.3833, 0.05045, 0.4197, 0.08029, 0.625, 1.0, 0.5938, 1.0, 0.3418, 0.02827, 0.3833, 0.05045, 0.5938, 1.0, 0.5625, 1.0, 0.2968, 0.01461, 0.3418, 0.02827, 0.5625, 1.0, 0.5312, 1.0, 0.25, 0.01, 0.2968, 0.01461, 0.5312, 1.0, 0.5, 1.0, 0.4375, 1.0, 0.4688, 1.0, 0.25, 0.01, 0.2968, 0.01461, 0.1582, 0.02827, 0.2032, 0.01461, 0.4688, 1.0, 0.4375, 1.0, 0.1167, 0.05045, 0.1582, 0.02827, 0.4375, 1.0, 0.4062, 1.0, 0.08029, 0.08029, 0.1167, 0.05045, 0.4062, 1.0, 0.375, 1.0, 0.05045, 0.1167, 0.08029, 0.08029, 0.375, 1.0, 0.3438, 1.0, 0.02827, 0.1582, 0.05045, 0.1167, 0.3438, 1.0, 0.3125, 1.0, 0.01461, 0.2032, 0.02827, 0.1582, 0.3125, 1.0, 0.2812, 1.0, 0.2188, 1.0, 0.25, 1.0, 0.02827, 0.3418, 0.01461, 0.2968, 0.01461, 0.2968, 0.01, 0.25, 0.25, 1.0, 0.2188, 1.0, 0.02827, 0.3418, 0.01461, 0.2968, 0.2188, 1.0, 0.1875, 1.0, 0.05045, 0.3833, 0.02827, 0.3418, 0.1875, 1.0, 0.1562, 1.0, 0.08029, 0.4197, 0.05045, 0.3833, 0.1562, 1.0, 0.125, 1.0, 0.1167, 0.4496, 0.08029, 0.4197, 0.125, 1.0, 0.09375, 1.0, 0.1582, 0.4717, 0.1167, 0.4496, 0.09375, 1.0, 0.0625, 1.0, 0.2032, 0.4854, 0.1582, 0.4717, 0.0625, 1.0, 0.03125, 1.0, 0.9688, 1.0, 1.0, 1.0, 0.3833, 0.4496, 0.3418, 0.4717, 0.25, 1.0, 0.2812, 1.0, 0.2812, 1.0, 0.25, 1.0, 0.9375, 1.0, 0.9688, 1.0, 0.9688, 1.0, 0.9375, 1.0, 0.6562, 1.0, 0.6875, 1.0, 0.6875, 1.0, 0.6562, 1.0, 0.375, 1.0, 0.4062, 1.0, 0.4062, 1.0, 0.375, 1.0, 0.09375, 1.0, 0.125, 1.0, 0.125, 1.0, 0.09375, 1.0, 0.7812, 1.0, 0.8125, 1.0, 0.8125, 1.0, 0.7812, 1.0, 0.5, 1.0, 0.5312, 1.0, 0.5312, 1.0, 0.5, 1.0, 0.2188, 1.0, 0.25, 1.0, 0.25, 1.0, 0.2188, 1.0, 0.9062, 1.0, 0.9375, 1.0, 0.9375, 1.0, 0.9062, 1.0, 0.625, 1.0, 0.6562, 1.0, 0.6562, 1.0, 0.625, 1.0, 0.3438, 1.0, 0.375, 1.0, 0.375, 1.0, 0.3438, 1.0, 0.0625, 1.0, 0.09375, 1.0, 0.09375, 1.0, 0.0625, 1.0, 0.75, 1.0, 0.7812, 1.0, 0.7812, 1.0, 0.75, 1.0, 0.4688, 1.0, 0.5, 1.0, 0.5, 1.0, 0.4688, 1.0, 0.1875, 1.0, 0.2188, 1.0, 0.2188, 1.0, 0.1875, 1.0, 0.875, 1.0, 0.9062, 1.0, 0.9062, 1.0, 0.875, 1.0, 0.5938, 1.0, 0.625, 1.0, 0.625, 1.0, 0.5938, 1.0, 0.3125, 1.0, 0.3438, 1.0, 0.3438, 1.0, 0.3125, 1.0, 0.03125, 1.0, 0.0625, 1.0, 0.0625, 1.0, 0.03125, 1.0, 0.7188, 1.0, 0.75, 1.0, 0.75, 1.0, 0.7188, 1.0, 0.4375, 1.0, 0.4688, 1.0, 0.4688, 1.0, 0.4375, 1.0, 0.1562, 1.0, 0.1875, 1.0, 0.1875, 1.0, 0.1562, 1.0, 0.8438, 1.0, 0.875, 1.0, 0.875, 1.0, 0.8438, 1.0, 0.5625, 1.0, 0.5938, 1.0, 0.5938, 1.0, 0.5625, 1.0, 0.2812, 1.0, 0.3125, 1.0, 0.3125, 1.0, 0.2812, 1.0, 0.9688, 1.0, 1.0, 1.0, 1.0, 1.0, 0.9688, 1.0, 0.0, 1.0, 0.03125, 1.0, 0.03125, 1.0, 0.0, 1.0, 0.6875, 1.0, 0.7188, 1.0, 0.7188, 1.0, 0.6875, 1.0, 0.4062, 1.0, 0.4375, 1.0, 0.4375, 1.0, 0.4062, 1.0, 0.125, 1.0, 0.1562, 1.0, 0.1562, 1.0, 0.125, 1.0, 0.8125, 1.0, 0.8438, 1.0, 0.8438, 1.0, 0.8125, 1.0, 0.5312, 1.0, 0.5625, 1.0, 0.5625, 1.0, 0.5312, 1.0, 0.9688, 1.0, 1.0, 1.0, 1.0, 1.0, 0.9688, 1.0, 0.05045, 0.1167, 0.02827, 0.1582, 0.02827, 0.1582, 0.05045, 0.1167, 0.125, 1.0, 0.1562, 1.0, 0.1562, 1.0, 0.125, 1.0, 0.9375, 1.0, 0.9688, 1.0, 0.9688, 1.0, 0.9375, 1.0, 0.02827, 0.1582, 0.01461, 0.2032, 0.01461, 0.2032, 0.02827, 0.1582, 0.09375, 1.0, 0.125, 1.0, 0.125, 1.0, 0.09375, 1.0, 0.9062, 1.0, 0.9375, 1.0, 0.9375, 1.0, 0.9062, 1.0, 0.01461, 0.2032, 0.01, 0.25, 0.01, 0.25, 0.01461, 0.2032, 0.0625, 1.0, 0.09375, 1.0, 0.09375, 1.0, 0.0625, 1.0, 0.875, 1.0, 0.9062, 1.0, 0.9062, 1.0, 0.875, 1.0, 0.01, 0.25, 0.01461, 0.2968, 0.01461, 0.2968, 0.01, 0.25, 0.03125, 1.0, 0.0625, 1.0, 0.0625, 1.0, 0.03125, 1.0, 0.8438, 1.0, 0.875, 1.0, 0.875, 1.0, 0.8438, 1.0, 0.01461, 0.2968, 0.02827, 0.3418, 0.02827, 0.3418, 0.01461, 0.2968, 0.0, 1.0, 0.03125, 1.0, 0.03125, 1.0, 0.0, 1.0, 0.8125, 1.0, 0.8438, 1.0, 0.8438, 1.0, 0.8125, 1.0, 0.02827, 0.3418, 0.05045, 0.3833, 0.05045, 0.3833, 0.02827, 0.3418, 0.25, 0.49, 0.2968, 0.4854, 0.2968, 0.4854, 0.25, 0.49, 0.7812, 1.0, 0.8125, 1.0, 0.8125, 1.0, 0.7812, 1.0, 0.05045, 0.3833, 0.08029, 0.4197, 0.08029, 0.4197, 0.05045, 0.3833, 0.2968, 0.4854, 0.3418, 0.4717, 0.3418, 0.4717, 0.2968, 0.4854, 0.75, 1.0, 0.7812, 1.0, 0.7812, 1.0, 0.75, 1.0, 0.08029, 0.4197, 0.1167, 0.4496, 0.1167, 0.4496, 0.08029, 0.4197, 0.3418, 0.4717, 0.3833, 0.4496, 0.3833, 0.4496, 0.3418, 0.4717, 0.7188, 1.0, 0.75, 1.0, 0.75, 1.0, 0.7188, 1.0, 0.1167, 0.4496, 0.1582, 0.4717, 0.1582, 0.4717, 0.1167, 0.4496, 0.3833, 0.4496, 0.4197, 0.4197, 0.4197, 0.4197, 0.3833, 0.4496, 0.6875, 1.0, 0.7188, 1.0, 0.7188, 1.0, 0.6875, 1.0, 0.1582, 0.4717, 0.2032, 0.4854, 0.2032, 0.4854, 0.1582, 0.4717, 0.4197, 0.4197, 0.4496, 0.3833, 0.4496, 0.3833, 0.4197, 0.4197, 0.6562, 1.0, 0.6875, 1.0, 0.6875, 1.0, 0.6562, 1.0, 0.2032, 0.4854, 0.25, 0.49, 0.25, 0.49, 0.2032, 0.4854, 0.1582, 0.4717, 0.2032, 0.4854, 1.0, 1.0, 0.9688, 1.0, 0.03125, 1.0, 0.0, 1.0, 0.9375, 1.0, 0.9688, 1.0, 0.2968, 0.01461, 0.25, 0.01, 0.5938, 1.0, 0.5625, 1.0, 0.5, 1.0, 0.4688, 1.0, 0.5312, 1.0, 0.5625, 1.0, 0.02827, 0.1582, 0.01461, 0.2032, 0.2812, 1.0, 0.25, 1.0, 0.2812, 1.0, 0.25, 1.0, 0.2188, 1.0, 0.25, 1.0, 0.4717, 0.3418, 0.4854, 0.2968, 0.7812, 1.0, 0.75, 1.0, 0.7812, 1.0, 0.75, 1.0, 0.7188, 1.0, 0.75, 1.0, 0.4197, 0.08029, 0.4496, 0.1167, 0.4496, 0.1167, 0.4197, 0.08029, 0.08029, 0.4197, 0.05045, 0.3833, 0.05045, 0.3833, 0.08029, 0.4197, 0.2968, 0.01461, 0.3418, 0.02827, 0.3418, 0.02827, 0.2968, 0.01461, 0.3418, 0.4717, 0.2968, 0.4854, 0.2968, 0.4854, 0.3418, 0.4717, 0.1167, 0.4496, 0.08029, 0.4197, 0.08029, 0.4197, 0.1167, 0.4496, 0.25, 0.01, 0.2968, 0.01461, 0.2968, 0.01461, 0.25, 0.01, 0.3833, 0.4496, 0.3418, 0.4717, 0.3418, 0.4717, 0.3833, 0.4496, 0.1582, 0.4717, 0.1167, 0.4496, 0.1167, 0.4496, 0.1582, 0.4717, 0.2032, 0.01461, 0.25, 0.01, 0.25, 0.01, 0.2032, 0.01461, 0.4197, 0.4197, 0.3833, 0.4496, 0.3833, 0.4496, 0.4197, 0.4197, 0.2032, 0.4854, 0.1582, 0.4717, 0.1582, 0.4717, 0.2032, 0.4854, 0.1582, 0.02827, 0.2032, 0.01461, 0.2032, 0.01461, 0.1582, 0.02827, 0.4496, 0.3833, 0.4197, 0.4197, 0.4197, 0.4197, 0.4496, 0.3833, 0.25, 0.49, 0.2032, 0.4854, 0.2032, 0.4854, 0.25, 0.49, 0.1167, 0.05045, 0.1582, 0.02827, 0.1582, 0.02827, 0.1167, 0.05045, 0.4717, 0.3418, 0.4496, 0.3833, 0.4496, 0.3833, 0.4717, 0.3418, 0.08029, 0.08029, 0.1167, 0.05045, 0.1167, 0.05045, 0.08029, 0.08029, 0.4854, 0.2968, 0.4717, 0.3418, 0.4717, 0.3418, 0.4854, 0.2968, 0.05045, 0.1167, 0.08029, 0.08029, 0.08029, 0.08029, 0.05045, 0.1167, 0.49, 0.25, 0.4854, 0.2968, 0.4854, 0.2968, 0.49, 0.25, 0.02827, 0.1582, 0.05045, 0.1167, 0.05045, 0.1167, 0.02827, 0.1582, 0.4854, 0.2032, 0.49, 0.25, 0.49, 0.25, 0.4854, 0.2032, 0.01461, 0.2032, 0.02827, 0.1582, 0.02827, 0.1582, 0.01461, 0.2032, 0.4717, 0.1582, 0.4854, 0.2032, 0.4854, 0.2032, 0.4717, 0.1582, 0.01, 0.25, 0.01461, 0.2032, 0.01461, 0.2032, 0.01, 0.25, 0.4496, 0.1167, 0.4717, 0.1582, 0.4717, 0.1582, 0.4496, 0.1167, 0.01461, 0.2968, 0.01, 0.25, 0.01, 0.25, 0.01461, 0.2968, 0.4197, 0.08029, 0.4496, 0.1167, 0.4496, 0.1167, 0.4197, 0.08029, 0.02827, 0.3418, 0.01461, 0.2968, 0.01461, 0.2968, 0.02827, 0.3418, 0.3833, 0.05045, 0.4197, 0.08029, 0.4197, 0.08029, 0.3833, 0.05045, 0.05045, 0.3833, 0.02827, 0.3418, 0.02827, 0.3418, 0.05045, 0.3833, 0.3418, 0.02827, 0.3833, 0.05045, 0.3833, 0.05045, 0.3418, 0.02827, 0.1582, 0.02827, 0.2032, 0.01461, 0.2032, 0.01461, 0.1582, 0.02827, 0.02827, 0.3418, 0.01461, 0.2968, 0.01461, 0.2968, 0.02827, 0.3418, 0.3833, 0.05045, 0.4197, 0.08029, 0.4197, 0.08029, 0.3833, 0.05045, 0.05045, 0.3833, 0.02827, 0.3418, 0.02827, 0.3418, 0.05045, 0.3833, 0.3418, 0.02827, 0.3833, 0.05045, 0.3833, 0.05045, 0.3418, 0.02827, 0.2968, 0.4854, 0.25, 0.49, 0.25, 0.49, 0.2968, 0.4854, 0.08029, 0.4197, 0.05045, 0.3833, 0.05045, 0.3833, 0.08029, 0.4197, 0.2968, 0.01461, 0.3418, 0.02827, 0.3418, 0.02827, 0.2968, 0.01461, 0.3418, 0.4717, 0.2968, 0.4854, 0.2968, 0.4854, 0.3418, 0.4717, 0.1167, 0.4496, 0.08029, 0.4197, 0.08029, 0.4197, 0.1167, 0.4496, 0.25, 0.01, 0.2968, 0.01461, 0.2968, 0.01461, 0.25, 0.01, 0.3833, 0.4496, 0.3418, 0.4717, 0.3418, 0.4717, 0.3833, 0.4496, 0.1582, 0.4717, 0.1167, 0.4496, 0.1167, 0.4496, 0.1582, 0.4717, 0.2032, 0.01461, 0.25, 0.01, 0.25, 0.01, 0.2032, 0.01461, 0.4197, 0.4197, 0.3833, 0.4496, 0.3833, 0.4496, 0.4197, 0.4197, 0.2032, 0.4854, 0.1582, 0.4717, 0.1582, 0.4717, 0.2032, 0.4854, 0.1582, 0.02827, 0.2032, 0.01461, 0.2032, 0.01461, 0.1582, 0.02827, 0.4496, 0.3833, 0.4197, 0.4197, 0.4197, 0.4197, 0.4496, 0.3833, 0.25, 0.49, 0.2032, 0.4854, 0.2032, 0.4854, 0.25, 0.49, 0.1167, 0.05045, 0.1582, 0.02827, 0.1582, 0.02827, 0.1167, 0.05045, 0.4717, 0.3418, 0.4496, 0.3833, 0.4496, 0.3833, 0.4717, 0.3418, 0.08029, 0.08029, 0.1167, 0.05045, 0.1167, 0.05045, 0.08029, 0.08029, 0.4854, 0.2968, 0.4717, 0.3418, 0.4717, 0.3418, 0.4854, 0.2968, 0.05045, 0.1167, 0.08029, 0.08029, 0.08029, 0.08029, 0.05045, 0.1167, 0.49, 0.25, 0.4854, 0.2968, 0.4854, 0.2968, 0.49, 0.25, 0.02827, 0.1582, 0.05045, 0.1167, 0.05045, 0.1167, 0.02827, 0.1582, 0.4854, 0.2032, 0.49, 0.25, 0.49, 0.25, 0.4854, 0.2032, 0.01461, 0.2032, 0.02827, 0.1582, 0.02827, 0.1582, 0.01461, 0.2032, 0.4717, 0.1582, 0.4854, 0.2032, 0.4854, 0.2032, 0.4717, 0.1582, 0.01, 0.25, 0.01461, 0.2032, 0.01461, 0.2032, 0.01, 0.25, 0.4496, 0.1167, 0.4717, 0.1582, 0.4717, 0.1582, 0.4496, 0.1167, 0.01461, 0.2968, 0.01, 0.25, 0.01, 0.25, 0.01461, 0.2968, 0.2968, 0.4854, 0.25, 0.49, 0.2032, 0.4854, 0.1582, 0.4717, 0.1167, 0.4496, 0.08029, 0.4197, 0.05045, 0.3833, 0.02827, 0.3418, 0.01461, 0.2968, 0.01, 0.25, 0.01461, 0.2032, 0.02827, 0.1582, 0.05045, 0.1167, 0.08029, 0.08029, 0.1167, 0.05045, 0.1582, 0.02827, 0.2032, 0.01461, 0.25, 0.01, 0.2968, 0.01461, 0.3418, 0.02827, 0.3833, 0.05045, 0.4197, 0.08029, 0.4496, 0.1167, 0.4717, 0.1582, 0.4854, 0.2032, 0.49, 0.25, 0.4854, 0.2968, 0.4717, 0.3418, 0.4496, 0.3833, 0.4197, 0.4197, 0.3833, 0.4496, 0.3418, 0.4717, 0.4496, 0.3833, 0.4197, 0.4197, 0.4197, 0.4197, 0.4496, 0.3833, 0.25, 0.49, 0.2032, 0.4854, 0.2032, 0.4854, 0.25, 0.49, 0.1167, 0.05045, 0.1582, 0.02827, 0.1582, 0.02827, 0.1167, 0.05045, 0.4717, 0.3418, 0.4496, 0.3833, 0.4496, 0.3833, 0.4717, 0.3418, 0.08029, 0.08029, 0.1167, 0.05045, 0.1167, 0.05045, 0.08029, 0.08029, 0.4854, 0.2968, 0.4717, 0.3418, 0.4717, 0.3418, 0.4854, 0.2968, 0.05045, 0.1167, 0.08029, 0.08029, 0.08029, 0.08029, 0.05045, 0.1167, 0.49, 0.25, 0.4854, 0.2968, 0.4854, 0.2968, 0.49, 0.25, 0.02827, 0.1582, 0.05045, 0.1167, 0.05045, 0.1167, 0.02827, 0.1582, 0.4854, 0.2032, 0.49, 0.25, 0.49, 0.25, 0.4854, 0.2032, 0.01461, 0.2032, 0.02827, 0.1582, 0.02827, 0.1582, 0.01461, 0.2032, 0.4717, 0.1582, 0.4854, 0.2032, 0.4854, 0.2032, 0.4717, 0.1582, 0.01, 0.25, 0.01461, 0.2032, 0.01461, 0.2032, 0.01, 0.25, 0.4496, 0.1167, 0.4717, 0.1582, 0.4717, 0.1582, 0.4496, 0.1167, 0.01461, 0.2968, 0.01, 0.25, 0.01, 0.25, 0.01461, 0.2968, 0.4197, 0.08029, 0.4496, 0.1167, 0.4496, 0.1167, 0.4197, 0.08029, 0.02827, 0.3418, 0.01461, 0.2968, 0.01461, 0.2968, 0.02827, 0.3418, 0.3833, 0.05045, 0.4197, 0.08029, 0.4197, 0.08029, 0.3833, 0.05045, 0.05045, 0.3833, 0.02827, 0.3418, 0.02827, 0.3418, 0.05045, 0.3833, 0.3418, 0.02827, 0.3833, 0.05045, 0.3833, 0.05045, 0.3418, 0.02827, 0.2968, 0.4854, 0.25, 0.49, 0.25, 0.49, 0.2968, 0.4854, 0.08029, 0.4197, 0.05045, 0.3833, 0.05045, 0.3833, 0.08029, 0.4197, 0.2968, 0.01461, 0.3418, 0.02827, 0.3418, 0.02827, 0.2968, 0.01461, 0.3418, 0.4717, 0.2968, 0.4854, 0.2968, 0.4854, 0.3418, 0.4717, 0.1167, 0.4496, 0.08029, 0.4197, 0.08029, 0.4197, 0.1167, 0.4496, 0.25, 0.01, 0.2968, 0.01461, 0.2968, 0.01461, 0.25, 0.01, 0.3833, 0.4496, 0.3418, 0.4717, 0.3418, 0.4717, 0.3833, 0.4496, 0.1582, 0.4717, 0.1167, 0.4496, 0.1167, 0.4496, 0.1582, 0.4717, 0.2032, 0.01461, 0.25, 0.01, 0.25, 0.01, 0.2032, 0.01461, 0.4197, 0.4197, 0.3833, 0.4496, 0.3833, 0.4496, 0.4197, 0.4197, 0.2032, 0.4854, 0.1582, 0.4717, 0.1582, 0.4717, 0.2032, 0.4854, 0.2032, 0.4854, 0.1582, 0.4717, 0.1582, 0.4717, 0.2032, 0.4854, 0.4197, 0.4197, 0.3833, 0.4496, 0.3833, 0.4496, 0.4197, 0.4197, 0.2032, 0.01461, 0.25, 0.01, 0.25, 0.01, 0.2032, 0.01461, 0.1582, 0.4717, 0.1167, 0.4496, 0.1167, 0.4496, 0.1582, 0.4717, 0.3833, 0.4496, 0.3418, 0.4717, 0.3418, 0.4717, 0.3833, 0.4496, 0.25, 0.01, 0.2968, 0.01461, 0.2968, 0.01461, 0.25, 0.01, 0.1167, 0.4496, 0.08029, 0.4197, 0.08029, 0.4197, 0.1167, 0.4496, 0.3418, 0.4717, 0.2968, 0.4854, 0.2968, 0.4854, 0.3418, 0.4717, 0.2968, 0.01461, 0.3418, 0.02827, 0.3418, 0.02827, 0.2968, 0.01461, 0.08029, 0.4197, 0.05045, 0.3833, 0.05045, 0.3833, 0.08029, 0.4197, 0.2968, 0.4854, 0.25, 0.49, 0.25, 0.49, 0.2968, 0.4854, 0.3418, 0.02827, 0.3833, 0.05045, 0.3833, 0.05045, 0.3418, 0.02827, 0.05045, 0.3833, 0.02827, 0.3418, 0.02827, 0.3418, 0.05045, 0.3833, 0.3833, 0.05045, 0.4197, 0.08029, 0.4197, 0.08029, 0.3833, 0.05045, 0.02827, 0.3418, 0.01461, 0.2968, 0.01461, 0.2968, 0.02827, 0.3418, 0.4197, 0.08029, 0.4496, 0.1167, 0.4496, 0.1167, 0.4197, 0.08029, 0.01461, 0.2968, 0.01, 0.25, 0.01, 0.25, 0.01461, 0.2968, 0.4496, 0.1167, 0.4717, 0.1582, 0.4717, 0.1582, 0.4496, 0.1167, 0.01, 0.25, 0.01461, 0.2032, 0.01461, 0.2032, 0.01, 0.25, 0.4717, 0.1582, 0.4854, 0.2032, 0.4854, 0.2032, 0.4717, 0.1582, 0.01461, 0.2032, 0.02827, 0.1582, 0.02827, 0.1582, 0.01461, 0.2032, 0.4854, 0.2032, 0.49, 0.25, 0.49, 0.25, 0.4854, 0.2032, 0.02827, 0.1582, 0.05045, 0.1167, 0.05045, 0.1167, 0.02827, 0.1582, 0.49, 0.25, 0.4854, 0.2968, 0.4854, 0.2968, 0.49, 0.25, 0.05045, 0.1167, 0.08029, 0.08029, 0.08029, 0.08029, 0.05045, 0.1167, 0.4854, 0.2968, 0.4717, 0.3418, 0.4717, 0.3418, 0.4854, 0.2968, 0.08029, 0.08029, 0.1167, 0.05045, 0.1167, 0.05045, 0.08029, 0.08029, 0.4717, 0.3418, 0.4496, 0.3833, 0.4496, 0.3833, 0.4717, 0.3418, 0.1167, 0.05045, 0.1582, 0.02827, 0.1582, 0.02827, 0.1167, 0.05045, 0.25, 0.49, 0.2032, 0.4854, 0.2032, 0.4854, 0.25, 0.49, 0.4496, 0.3833, 0.4197, 0.4197, 0.4197, 0.4197, 0.4496, 0.3833, 0.1582, 0.02827, 0.2032, 0.01461, 0.2032, 0.01461, 0.1582, 0.02827, 0.2032, 0.4854, 0.1582, 0.4717, 0.1582, 0.4717, 0.2032, 0.4854, 0.4197, 0.4197, 0.3833, 0.4496, 0.3833, 0.4496, 0.4197, 0.4197, 0.2032, 0.01461, 0.25, 0.01, 0.25, 0.01, 0.2032, 0.01461, 0.1582, 0.4717, 0.1167, 0.4496, 0.1167, 0.4496, 0.1582, 0.4717, 0.3833, 0.4496, 0.3418, 0.4717, 0.3418, 0.4717, 0.3833, 0.4496, 0.25, 0.01, 0.2968, 0.01461, 0.2968, 0.01461, 0.25, 0.01, 0.1167, 0.4496, 0.08029, 0.4197, 0.08029, 0.4197, 0.1167, 0.4496, 0.3418, 0.4717, 0.2968, 0.4854, 0.2968, 0.4854, 0.3418, 0.4717, 0.2968, 0.01461, 0.3418, 0.02827, 0.3418, 0.02827, 0.2968, 0.01461, 0.08029, 0.4197, 0.05045, 0.3833, 0.05045, 0.3833, 0.08029, 0.4197, 0.2968, 0.4854, 0.25, 0.49, 0.25, 0.49, 0.2968, 0.4854, 0.3418, 0.02827, 0.3833, 0.05045, 0.3833, 0.05045, 0.3418, 0.02827, 0.05045, 0.3833, 0.02827, 0.3418, 0.02827, 0.3418, 0.05045, 0.3833, 0.3833, 0.05045, 0.4197, 0.08029, 0.4197, 0.08029, 0.3833, 0.05045, 0.02827, 0.3418, 0.01461, 0.2968, 0.01461, 0.2968, 0.02827, 0.3418, 0.4197, 0.08029, 0.4496, 0.1167, 0.4496, 0.1167, 0.4197, 0.08029, 0.01461, 0.2968, 0.01, 0.25, 0.01, 0.25, 0.01461, 0.2968, 0.4496, 0.1167, 0.4717, 0.1582, 0.4717, 0.1582, 0.4496, 0.1167, 0.01, 0.25, 0.01461, 0.2032, 0.01461, 0.2032, 0.01, 0.25, 0.4717, 0.1582, 0.4854, 0.2032, 0.4854, 0.2032, 0.4717, 0.1582, 0.01461, 0.2032, 0.02827, 0.1582, 0.02827, 0.1582, 0.01461, 0.2032, 0.4854, 0.2032, 0.49, 0.25, 0.49, 0.25, 0.4854, 0.2032, 0.02827, 0.1582, 0.05045, 0.1167, 0.05045, 0.1167, 0.02827, 0.1582, 0.49, 0.25, 0.4854, 0.2968, 0.4854, 0.2968, 0.49, 0.25, 0.05045, 0.1167, 0.08029, 0.08029, 0.08029, 0.08029, 0.05045, 0.1167, 0.4854, 0.2968, 0.4717, 0.3418, 0.4717, 0.3418, 0.4854, 0.2968, 0.08029, 0.08029, 0.1167, 0.05045, 0.1167, 0.05045, 0.08029, 0.08029, 0.4717, 0.3418, 0.4496, 0.3833, 0.4496, 0.3833, 0.4717, 0.3418, 0.1167, 0.05045, 0.1582, 0.02827, 0.1582, 0.02827, 0.1167, 0.05045, 0.25, 0.49, 0.2032, 0.4854, 0.2032, 0.4854, 0.25, 0.49, 0.4496, 0.3833, 0.4197, 0.4197, 0.4197, 0.4197, 0.4496, 0.3833, 0.1582, 0.02827, 0.2032, 0.01461, 0.2032, 0.01461, 0.1582, 0.02827, 0.2032, 0.4854, 0.1582, 0.4717, 0.1582, 0.4717, 0.2032, 0.4854, 0.4197, 0.4197, 0.3833, 0.4496, 0.3833, 0.4496, 0.4197, 0.4197, 0.2032, 0.01461, 0.25, 0.01, 0.25, 0.01, 0.2032, 0.01461, 0.1582, 0.4717, 0.1167, 0.4496, 0.1167, 0.4496, 0.1582, 0.4717, 0.3833, 0.4496, 0.3418, 0.4717, 0.3418, 0.4717, 0.3833, 0.4496, 0.25, 0.01, 0.2968, 0.01461, 0.2968, 0.01461, 0.25, 0.01, 0.1167, 0.4496, 0.08029, 0.4197, 0.08029, 0.4197, 0.1167, 0.4496, 0.3418, 0.4717, 0.2968, 0.4854, 0.2968, 0.4854, 0.3418, 0.4717, 0.2968, 0.01461, 0.3418, 0.02827, 0.3418, 0.02827, 0.2968, 0.01461, 0.08029, 0.4197, 0.05045, 0.3833, 0.05045, 0.3833, 0.08029, 0.4197, 0.2968, 0.4854, 0.25, 0.49, 0.25, 0.49, 0.2968, 0.4854, 0.3418, 0.02827, 0.3833, 0.05045, 0.3833, 0.05045, 0.3418, 0.02827, 0.05045, 0.3833, 0.02827, 0.3418, 0.02827, 0.3418, 0.05045, 0.3833, 0.3833, 0.05045, 0.4197, 0.08029, 0.4197, 0.08029, 0.3833, 0.05045, 0.02827, 0.3418, 0.01461, 0.2968, 0.01461, 0.2968, 0.02827, 0.3418, 0.4197, 0.08029, 0.4496, 0.1167, 0.4496, 0.1167, 0.4197, 0.08029, 0.01461, 0.2968, 0.01, 0.25, 0.01, 0.25, 0.01461, 0.2968, 0.4496, 0.1167, 0.4717, 0.1582, 0.4717, 0.1582, 0.4496, 0.1167, 0.01, 0.25, 0.01461, 0.2032, 0.01461, 0.2032, 0.01, 0.25, 0.4717, 0.1582, 0.4854, 0.2032, 0.4854, 0.2032, 0.4717, 0.1582, 0.01461, 0.2032, 0.02827, 0.1582, 0.02827, 0.1582, 0.01461, 0.2032, 0.4854, 0.2032, 0.49, 0.25, 0.49, 0.25, 0.4854, 0.2032, 0.02827, 0.1582, 0.05045, 0.1167, 0.05045, 0.1167, 0.02827, 0.1582, 0.49, 0.25, 0.4854, 0.2968, 0.4854, 0.2968, 0.49, 0.25, 0.05045, 0.1167, 0.08029, 0.08029, 0.08029, 0.08029, 0.05045, 0.1167, 0.4854, 0.2968, 0.4717, 0.3418, 0.4717, 0.3418, 0.4854, 0.2968, 0.08029, 0.08029, 0.1167, 0.05045, 0.1167, 0.05045, 0.08029, 0.08029, 0.4717, 0.3418, 0.4496, 0.3833, 0.4496, 0.3833, 0.4717, 0.3418, 0.1167, 0.05045, 0.1582, 0.02827, 0.1582, 0.02827, 0.1167, 0.05045, 0.25, 0.49, 0.2032, 0.4854, 0.2032, 0.4854, 0.25, 0.49, 0.4496, 0.3833, 0.4197, 0.4197, 0.4197, 0.4197, 0.4496, 0.3833, 0.1582, 0.02827, 0.2032, 0.01461, 0.2032, 0.01461, 0.1582, 0.02827, 0.2032, 0.4854, 0.1582, 0.4717, 0.1582, 0.4717, 0.2032, 0.4854, 0.4197, 0.4197, 0.3833, 0.4496, 0.3833, 0.4496, 0.4197, 0.4197, 0.2032, 0.01461, 0.25, 0.01, 0.25, 0.01, 0.2032, 0.01461, 0.1582, 0.4717, 0.1167, 0.4496, 0.1167, 0.4496, 0.1582, 0.4717, 0.3833, 0.4496, 0.3418, 0.4717, 0.3418, 0.4717, 0.3833, 0.4496, 0.25, 0.01, 0.2968, 0.01461, 0.2968, 0.01461, 0.25, 0.01, 0.1167, 0.4496, 0.08029, 0.4197, 0.08029, 0.4197, 0.1167, 0.4496, 0.3418, 0.4717, 0.2968, 0.4854, 0.2968, 0.4854, 0.3418, 0.4717, 0.2968, 0.01461, 0.3418, 0.02827, 0.3418, 0.02827, 0.2968, 0.01461, 0.08029, 0.4197, 0.05045, 0.3833, 0.05045, 0.3833, 0.08029, 0.4197, 0.2968, 0.4854, 0.25, 0.49, 0.25, 0.49, 0.2968, 0.4854, 0.3418, 0.02827, 0.3833, 0.05045, 0.3833, 0.05045, 0.3418, 0.02827, 0.05045, 0.3833, 0.02827, 0.3418, 0.02827, 0.3418, 0.05045, 0.3833, 0.3833, 0.05045, 0.4197, 0.08029, 0.4197, 0.08029, 0.3833, 0.05045, 0.02827, 0.3418, 0.01461, 0.2968, 0.01461, 0.2968, 0.02827, 0.3418, 0.4197, 0.08029, 0.4496, 0.1167, 0.4496, 0.1167, 0.4197, 0.08029, 0.01461, 0.2968, 0.01, 0.25, 0.01, 0.25, 0.01461, 0.2968, 0.4496, 0.1167, 0.4717, 0.1582, 0.4717, 0.1582, 0.4496, 0.1167, 0.01, 0.25, 0.01461, 0.2032, 0.01461, 0.2032, 0.01, 0.25, 0.4717, 0.1582, 0.4854, 0.2032, 0.4854, 0.2032, 0.4717, 0.1582, 0.01461, 0.2032, 0.02827, 0.1582, 0.02827, 0.1582, 0.01461, 0.2032, 0.4854, 0.2032, 0.49, 0.25, 0.49, 0.25, 0.4854, 0.2032, 0.02827, 0.1582, 0.05045, 0.1167, 0.05045, 0.1167, 0.02827, 0.1582, 0.49, 0.25, 0.4854, 0.2968, 0.4854, 0.2968, 0.49, 0.25, 0.05045, 0.1167, 0.08029, 0.08029, 0.08029, 0.08029, 0.05045, 0.1167, 0.4854, 0.2968, 0.4717, 0.3418, 0.4717, 0.3418, 0.4854, 0.2968, 0.08029, 0.08029, 0.1167, 0.05045, 0.1167, 0.05045, 0.08029, 0.08029, 0.4717, 0.3418, 0.4496, 0.3833, 0.4496, 0.3833, 0.4717, 0.3418, 0.1167, 0.05045, 0.1582, 0.02827, 0.1582, 0.02827, 0.1167, 0.05045, 0.25, 0.49, 0.2032, 0.4854, 0.2032, 0.4854, 0.25, 0.49, 0.4496, 0.3833, 0.4197, 0.4197, 0.4197, 0.4197, 0.4496, 0.3833, 0.1582, 0.02827, 0.2032, 0.01461, 0.2032, 0.01461, 0.1582, 0.02827])
me_x.use_remesh_preserve_volume = False
me_x.use_remesh_preserve_attributes = False
me_x.use_mirror_vertex_groups = False
me_x.update()

# ---- objects
ob_x = bpy.data.objects.new('Цилиндр', me_x)

# ---- transforms, parenting, visibility, modifiers, constraints
ob_x.location = (0.0, 0.0, 0.2276)
ob_x.scale = (0.1231, 0.2095, 0.2095)
ob_x.lineart.crease_threshold = 0.0

# ---- collection membership
col_collection.objects.link(ob_x)

# ---- scene / render settings (as saved in the file)
scene.frame_start = 1; scene.frame_end = 250; scene.frame_set(1)
scene.render.engine = 'BLENDER_EEVEE_NEXT'
scene.cycles.use_denoising = False
scene.cycles.samples = 128
scene.cycles.sampling_pattern = 'TABULATED_SOBOL'
scene.cycles.use_adaptive_sampling = False
scene.cycles.use_light_tree = False
scene.view_settings.view_transform = 'Filmic'
bpy.context.view_layer.update()

# ---- added for rendering (the .blend has no active camera and no usable light): camera, sun
cam_auto = bpy.data.cameras.new('AutoCamera')
cam_auto.lens = 50.0
cam_auto.sensor_width = 36.0
cam_auto.clip_end = 1000.0
ob_auto_camera = bpy.data.objects.new('AutoCamera', cam_auto)
scene.collection.objects.link(ob_auto_camera)
ob_auto_camera.location = (8.64896, -10.3788, 11.5319)
ob_auto_camera.rotation_euler = (1.09748, -7.21219e-08, 0.694738)
scene.camera = ob_auto_camera
light_auto_sun = bpy.data.lights.new('AutoSun', 'SUN')
light_auto_sun.energy = 3.0
light_auto_sun.angle = 0.0523599
ob_auto_sun = bpy.data.objects.new('AutoSun', light_auto_sun)
scene.collection.objects.link(ob_auto_sun)
ob_auto_sun.rotation_euler = (0.872665, 0.174533, 0.523599)
bpy.context.view_layer.update()
